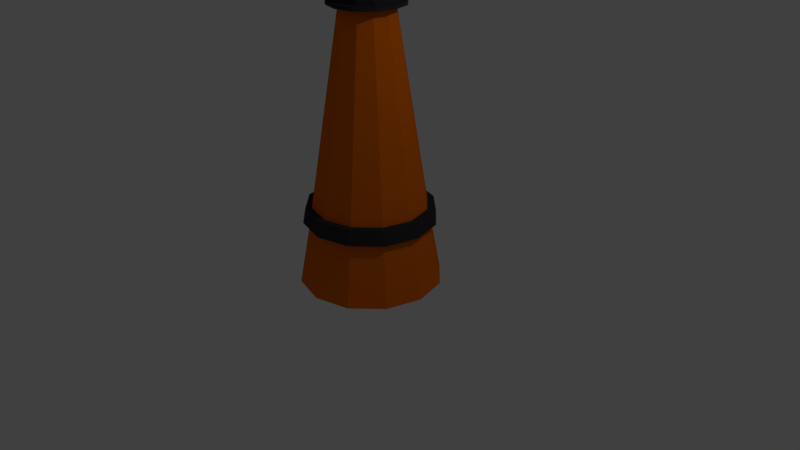 # Source: BuoyOrange.blend  (saved by Blender 2.79.0; exported with 4.5.12 LTS)
import bpy
from mathutils import Matrix  # noqa: F401  (used for matrix-valued properties, if any)

bpy.ops.wm.read_factory_settings(use_empty=True)
scene = bpy.context.scene
scene.name = 'Scene'

# ---- collections
col_collection_1 = bpy.data.collections.new('Collection 1'); scene.collection.children.link(col_collection_1)

# ---- materials (node trees are filled in below, after node groups)
mat_blk = bpy.data.materials.new('Blk')
mat_blk.alpha_threshold = 0.0
mat_blk.use_transparent_shadow = False
mat_blk.diffuse_color = (0.03529, 0.03529, 0.03529, 1.0)
mat_blk.roughness = 0.5
mat_yl = bpy.data.materials.new('yl')
mat_yl.alpha_threshold = 0.0
mat_yl.use_transparent_shadow = False
mat_yl.diffuse_color = (0.8, 0.1562, 0.002799, 1.0)
mat_yl.roughness = 0.5

# ---- material node trees

# ---- world
world_world = bpy.data.worlds.new('World'); scene.world = world_world
world_world.color = (0.05088, 0.05088, 0.05088)
world_world.use_sun_shadow = False
world_world.sun_shadow_jitter_overblur = 0.0
world_world.cycles.sampling_method = 'MANUAL'

# ---- cameras
cam_camera = bpy.data.cameras.new('Camera')
cam_camera.clip_end = 100.0
cam_camera.lens = 35.0
cam_camera.sensor_width = 32.0
cam_camera.sensor_height = 18.0
cam_camera.ortho_scale = 7.314
cam_camera.dof.focus_distance = 0.0
cam_camera.dof.aperture_fstop = 128.0

# ---- lights
light_lamp = bpy.data.lights.new('Lamp', 'POINT')
light_lamp.transmission_factor = 0.0
light_lamp.cutoff_distance = 30.0
light_lamp.energy = 100.0
light_lamp.shadow_buffer_clip_start = 1.001
light_lamp.shadow_soft_size = 0.1
light_lamp.shadow_maximum_resolution = 0.006
light_lamp.use_absolute_resolution = True

# ---- meshes
me_cylinder_005 = bpy.data.meshes.new('Cylinder.005')
me_cylinder_005.from_pydata([(0.1917, 4.626, 3.48), (0.1917, 4.626, 3.48), (-6.67e-09, 4.678, 3.48), (-6.67e-09, 4.678, 3.48), (-6.67e-09, 4.678, 3.48), (0.332, 4.486, 3.48), (0.332, 4.486, 3.48), (0.3834, 4.294, 3.48), (0.3834, 4.294, 3.48), (0.332, 4.102, 3.48), (0.332, 4.102, 3.48), (0.332, 4.102, 3.48), (0.1917, 3.962, 3.48), (0.1917, 3.962, 3.48), (5.122e-08, 3.911, 3.48), (5.122e-08, 3.911, 3.48), (-0.1917, 3.962, 3.48), (-0.1917, 3.962, 3.48), (-0.332, 4.102, 3.48), (-0.332, 4.102, 3.48), (-0.3834, 4.294, 3.48), (-0.3834, 4.294, 3.48), (-0.3834, 4.294, 3.48), (-0.332, 4.486, 3.48), (-0.332, 4.486, 3.48), (-0.1917, 4.626, 3.48), (-0.1917, 4.626, 3.48), (0.1917, 4.626, 3.538), (0.1917, 4.626, 3.538), (-6.67e-09, 4.678, 3.538), (-6.67e-09, 4.678, 3.538), (-6.67e-09, 4.678, 3.538), (0.332, 4.486, 3.538), (0.332, 4.486, 3.538), (0.3834, 4.294, 3.538), (0.3834, 4.294, 3.538), (0.332, 4.102, 3.538), (0.332, 4.102, 3.538), (0.332, 4.102, 3.538), (0.1917, 3.962, 3.538), (0.1917, 3.962, 3.538), (5.122e-08, 3.911, 3.538), (5.122e-08, 3.911, 3.538), (-0.1917, 3.962, 3.538), (-0.1917, 3.962, 3.538), (-0.332, 4.102, 3.538), (-0.332, 4.102, 3.538), (-0.3834, 4.294, 3.538), (-0.3834, 4.294, 3.538), (-0.3834, 4.294, 3.538), (-0.332, 4.486, 3.538), (-0.332, 4.486, 3.538), (-0.1917, 4.626, 3.538), (-0.1917, 4.626, 3.538), (0.1917, 4.626, 3.559), (0.1917, 4.626, 3.559), (-6.67e-09, 4.678, 3.559), (-6.67e-09, 4.678, 3.559), (-6.67e-09, 4.678, 3.559), (0.332, 4.486, 3.559), (0.332, 4.486, 3.559), (0.3834, 4.294, 3.559), (0.3834, 4.294, 3.559), (0.332, 4.102, 3.559), (0.332, 4.102, 3.559), (0.332, 4.102, 3.559), (0.1917, 3.962, 3.559), (0.1917, 3.962, 3.559), (5.122e-08, 3.911, 3.559), (5.122e-08, 3.911, 3.559), (-0.1917, 3.962, 3.559), (-0.1917, 3.962, 3.559), (-0.332, 4.102, 3.559), (-0.332, 4.102, 3.559), (-0.3834, 4.294, 3.559), (-0.3834, 4.294, 3.559), (-0.3834, 4.294, 3.559), (-0.332, 4.486, 3.559), (-0.332, 4.486, 3.559), (-0.1917, 4.626, 3.559), (-0.1917, 4.626, 3.559), (0.1917, 4.626, 3.594), (0.1917, 4.626, 3.594), (-6.67e-09, 4.678, 3.594), (-6.67e-09, 4.678, 3.594), (-6.67e-09, 4.678, 3.594), (0.332, 4.486, 3.594), (0.332, 4.486, 3.594), (0.3834, 4.294, 3.594), (0.3834, 4.294, 3.594), (0.332, 4.102, 3.594), (0.332, 4.102, 3.594), (0.332, 4.102, 3.594), (0.1917, 3.962, 3.594), (0.1917, 3.962, 3.594), (5.122e-08, 3.911, 3.594), (5.122e-08, 3.911, 3.594), (-0.1917, 3.962, 3.594), (-0.1917, 3.962, 3.594), (-0.332, 4.102, 3.594), (-0.332, 4.102, 3.594), (-0.3834, 4.294, 3.594), (-0.3834, 4.294, 3.594), (-0.3834, 4.294, 3.594), (-0.332, 4.486, 3.594), (-0.332, 4.486, 3.594), (-0.1917, 4.626, 3.594), (-0.1917, 4.626, 3.594), (0.183, 4.611, 3.538), (0.183, 4.611, 3.538), (-6.132e-09, 4.66, 3.538), (-6.132e-09, 4.66, 3.538), (-6.132e-09, 4.66, 3.538), (0.317, 4.477, 3.538), (0.317, 4.477, 3.538), (0.366, 4.294, 3.538), (0.366, 4.294, 3.538), (0.317, 4.111, 3.538), (0.317, 4.111, 3.538), (0.317, 4.111, 3.538), (0.183, 3.977, 3.538), (0.183, 3.977, 3.538), (4.914e-08, 3.928, 3.538), (4.914e-08, 3.928, 3.538), (-0.183, 3.977, 3.538), (-0.183, 3.977, 3.538), (-0.317, 4.111, 3.538), (-0.317, 4.111, 3.538), (-0.366, 4.294, 3.538), (-0.366, 4.294, 3.538), (-0.366, 4.294, 3.538), (-0.317, 4.477, 3.538), (-0.317, 4.477, 3.538), (-0.183, 4.611, 3.538), (-0.183, 4.611, 3.538), (0.183, 4.611, 3.559), (0.183, 4.611, 3.559), (-6.132e-09, 4.66, 3.559), (-6.132e-09, 4.66, 3.559), (-6.132e-09, 4.66, 3.559), (0.317, 4.477, 3.559), (0.317, 4.477, 3.559), (0.366, 4.294, 3.559), (0.366, 4.294, 3.559), (0.317, 4.111, 3.559), (0.317, 4.111, 3.559), (0.317, 4.111, 3.559), (0.183, 3.977, 3.559), (0.183, 3.977, 3.559), (4.914e-08, 3.928, 3.559), (4.914e-08, 3.928, 3.559), (-0.183, 3.977, 3.559), (-0.183, 3.977, 3.559), (-0.317, 4.111, 3.559), (-0.317, 4.111, 3.559), (-0.366, 4.294, 3.559), (-0.366, 4.294, 3.559), (-0.366, 4.294, 3.559), (-0.317, 4.477, 3.559), (-0.317, 4.477, 3.559), (-0.183, 4.611, 3.559), (-0.183, 4.611, 3.559), (0.1866, 4.617, 3.594), (0.1866, 4.617, 3.594), (-6.217e-09, 4.667, 3.594), (-6.217e-09, 4.667, 3.594), (-6.217e-09, 4.667, 3.594), (0.3232, 4.481, 3.594), (0.3232, 4.481, 3.594), (0.3732, 4.294, 3.594), (0.3732, 4.294, 3.594), (0.3232, 4.108, 3.594), (0.3232, 4.108, 3.594), (0.3232, 4.108, 3.594), (0.1866, 3.971, 3.594), (0.1866, 3.971, 3.594), (5.014e-08, 3.921, 3.594), (5.014e-08, 3.921, 3.594), (-0.1866, 3.971, 3.594), (-0.1866, 3.971, 3.594), (-0.3232, 4.108, 3.594), (-0.3232, 4.108, 3.594), (-0.3732, 4.294, 3.594), (-0.3732, 4.294, 3.594), (-0.3732, 4.294, 3.594), (-0.3232, 4.481, 3.594), (-0.3232, 4.481, 3.594), (-0.1866, 4.617, 3.594), (-0.1866, 4.617, 3.594), (0.1866, 4.617, 3.633), (0.1866, 4.617, 3.633), (-6.217e-09, 4.667, 3.633), (-6.217e-09, 4.667, 3.633), (-6.217e-09, 4.667, 3.633), (0.3232, 4.481, 3.633), (0.3232, 4.481, 3.633), (0.3732, 4.294, 3.633), (0.3732, 4.294, 3.633), (0.3232, 4.108, 3.633), (0.3232, 4.108, 3.633), (0.3232, 4.108, 3.633), (0.1866, 3.971, 3.633), (0.1866, 3.971, 3.633), (5.014e-08, 3.921, 3.633), (5.014e-08, 3.921, 3.633), (-0.1866, 3.971, 3.633), (-0.1866, 3.971, 3.633), (-0.3232, 4.108, 3.633), (-0.3232, 4.108, 3.633), (-0.3732, 4.294, 3.633), (-0.3732, 4.294, 3.633), (-0.3732, 4.294, 3.633), (-0.3232, 4.481, 3.633), (-0.3232, 4.481, 3.633), (-0.1866, 4.617, 3.633), (-0.1866, 4.617, 3.633), (0.1757, 4.598, 3.633), (0.1757, 4.598, 3.633), (-6.16e-09, 4.645, 3.633), (-6.16e-09, 4.645, 3.633), (-6.16e-09, 4.645, 3.633), (0.3042, 4.47, 3.633), (0.3042, 4.47, 3.633), (0.3513, 4.294, 3.633), (0.3513, 4.294, 3.633), (0.3042, 4.118, 3.633), (0.3042, 4.118, 3.633), (0.3042, 4.118, 3.633), (0.1757, 3.99, 3.633), (0.1757, 3.99, 3.633), (4.689e-08, 3.943, 3.633), (4.689e-08, 3.943, 3.633), (-0.1757, 3.99, 3.633), (-0.1757, 3.99, 3.633), (-0.3042, 4.118, 3.633), (-0.3042, 4.118, 3.633), (-0.3513, 4.294, 3.633), (-0.3513, 4.294, 3.633), (-0.3042, 4.47, 3.633), (-0.3042, 4.47, 3.633), (-0.1757, 4.598, 3.633), (-0.1757, 4.598, 3.633), (0.1757, 4.598, 3.649), (0.1757, 4.598, 3.649), (-6.16e-09, 4.645, 3.649), (-6.16e-09, 4.645, 3.649), (-6.16e-09, 4.645, 3.649), (0.3042, 4.47, 3.649), (0.3042, 4.47, 3.649), (0.3513, 4.294, 3.649), (0.3513, 4.294, 3.649), (0.3042, 4.118, 3.649), (0.3042, 4.118, 3.649), (0.3042, 4.118, 3.649), (0.1757, 3.99, 3.649), (0.1757, 3.99, 3.649), (4.689e-08, 3.943, 3.649), (4.689e-08, 3.943, 3.649), (-0.1757, 3.99, 3.649), (-0.1757, 3.99, 3.649), (-0.3042, 4.118, 3.649), (-0.3042, 4.118, 3.649), (-0.3513, 4.294, 3.649), (-0.3513, 4.294, 3.649), (-0.3513, 4.294, 3.649), (-0.3042, 4.47, 3.649), (-0.3042, 4.47, 3.649), (-0.1757, 4.598, 3.649), (-0.1757, 4.598, 3.649), (0.1997, 4.64, 3.673), (0.1997, 4.64, 3.673), (-7.196e-09, 4.694, 3.673), (-7.196e-09, 4.694, 3.673), (-7.196e-09, 4.694, 3.673), (0.3459, 4.494, 3.673), (0.3459, 4.494, 3.673), (0.3994, 4.294, 3.673), (0.3994, 4.294, 3.673), (0.3459, 4.094, 3.673), (0.3459, 4.094, 3.673), (0.3459, 4.094, 3.673), (0.1997, 3.948, 3.673), (0.1997, 3.948, 3.673), (5.311e-08, 3.895, 3.673), (5.311e-08, 3.895, 3.673), (-0.1997, 3.948, 3.673), (-0.1997, 3.948, 3.673), (-0.3459, 4.094, 3.673), (-0.3459, 4.094, 3.673), (-0.3994, 4.294, 3.673), (-0.3994, 4.294, 3.673), (-0.3994, 4.294, 3.673), (-0.3459, 4.494, 3.673), (-0.3459, 4.494, 3.673), (-0.1997, 4.64, 3.673), (-0.1997, 4.64, 3.673), (0.1997, 4.64, 3.688), (0.1997, 4.64, 3.688), (-7.196e-09, 4.694, 3.688), (-7.196e-09, 4.694, 3.688), (-7.196e-09, 4.694, 3.688), (0.3459, 4.494, 3.688), (0.3994, 4.294, 3.688), (0.3459, 4.094, 3.688), (0.3459, 4.094, 3.688), (0.3459, 4.094, 3.688), (0.1997, 3.948, 3.688), (0.1997, 3.948, 3.688), (5.311e-08, 3.895, 3.688), (-0.1997, 3.948, 3.688), (-0.3459, 4.094, 3.688), (-0.3459, 4.094, 3.688), (-0.3994, 4.294, 3.688), (-0.3994, 4.294, 3.688), (-0.3994, 4.294, 3.688), (-0.3459, 4.494, 3.688), (-0.1997, 4.64, 3.688), (0.181, 4.608, 3.737), (0.181, 4.608, 3.737), (0.181, 4.608, 3.737), (-6.131e-09, 4.656, 3.737), (-6.131e-09, 4.656, 3.737), (-6.131e-09, 4.656, 3.737), (0.3135, 4.475, 3.737), (0.3135, 4.475, 3.737), (0.362, 4.294, 3.737), (0.362, 4.294, 3.737), (0.3135, 4.113, 3.737), (0.3135, 4.113, 3.737), (0.3135, 4.113, 3.737), (0.181, 3.981, 3.737), (0.181, 3.981, 3.737), (0.181, 3.981, 3.737), (4.853e-08, 3.932, 3.737), (4.853e-08, 3.932, 3.737), (-0.181, 3.981, 3.737), (-0.181, 3.981, 3.737), (-0.3135, 4.113, 3.737), (-0.3135, 4.113, 3.737), (-0.3135, 4.113, 3.737), (-0.362, 4.294, 3.737), (-0.362, 4.294, 3.737), (-0.362, 4.294, 3.737), (-0.3135, 4.475, 3.737), (-0.3135, 4.475, 3.737), (-0.181, 4.608, 3.737), (-0.181, 4.608, 3.737), (0.1973, 4.636, 3.737), (0.1973, 4.636, 3.737), (-6.827e-09, 4.689, 3.737), (-6.827e-09, 4.689, 3.737), (-6.827e-09, 4.689, 3.737), (0.3417, 4.491, 3.737), (0.3417, 4.491, 3.737), (0.3946, 4.294, 3.737), (0.3946, 4.294, 3.737), (0.3417, 4.097, 3.737), (0.3417, 4.097, 3.737), (0.3417, 4.097, 3.737), (0.1973, 3.952, 3.737), (0.1973, 3.952, 3.737), (5.275e-08, 3.9, 3.737), (5.275e-08, 3.9, 3.737), (-0.1973, 3.952, 3.737), (-0.1973, 3.952, 3.737), (-0.3417, 4.097, 3.737), (-0.3417, 4.097, 3.737), (-0.3946, 4.294, 3.737), (-0.3946, 4.294, 3.737), (-0.3946, 4.294, 3.737), (-0.3417, 4.491, 3.737), (-0.3417, 4.491, 3.737), (-0.1973, 4.636, 3.737), (-0.1973, 4.636, 3.737), (0.1973, 4.636, 3.825), (0.1973, 4.636, 3.825), (-6.827e-09, 4.689, 3.825), (-6.827e-09, 4.689, 3.825), (-6.827e-09, 4.689, 3.825), (0.3417, 4.491, 3.825), (0.3417, 4.491, 3.825), (0.3946, 4.294, 3.825), (0.3946, 4.294, 3.825), (0.3417, 4.097, 3.825), (0.3417, 4.097, 3.825), (0.3417, 4.097, 3.825), (0.1973, 3.952, 3.825), (0.1973, 3.952, 3.825), (5.275e-08, 3.9, 3.825), (5.275e-08, 3.9, 3.825), (-0.1973, 3.952, 3.825), (-0.1973, 3.952, 3.825), (-0.3417, 4.097, 3.825), (-0.3417, 4.097, 3.825), (-0.3946, 4.294, 3.825), (-0.3946, 4.294, 3.825), (-0.3946, 4.294, 3.825), (-0.3417, 4.491, 3.825), (-0.3417, 4.491, 3.825), (-0.1973, 4.636, 3.825), (-0.1973, 4.636, 3.825), (0.1828, 4.611, 3.855), (-5.637e-09, 4.66, 3.855), (0.3167, 4.477, 3.855), (0.3167, 4.477, 3.855), (0.3657, 4.294, 3.855), (0.3657, 4.294, 3.855), (0.3167, 4.111, 3.855), (0.1828, 3.977, 3.855), (4.958e-08, 3.928, 3.855), (4.958e-08, 3.928, 3.855), (-0.1828, 3.977, 3.855), (-0.1828, 3.977, 3.855), (-0.3167, 4.111, 3.855), (-0.3657, 4.294, 3.855), (-0.3167, 4.477, 3.855), (-0.3167, 4.477, 3.855), (-0.1828, 4.611, 3.855), (-0.1828, 4.611, 3.855), (0.03076, 4.347, 3.855), (0.03076, 4.347, 3.855), (7.938e-10, 4.356, 3.855), (7.938e-10, 4.356, 3.855), (0.05328, 4.325, 3.855), (0.05328, 4.325, 3.855), (0.05328, 4.325, 3.855), (0.06152, 4.294, 3.855), (0.06152, 4.294, 3.855), (0.05328, 4.263, 3.855), (0.05328, 4.263, 3.855), (0.03076, 4.241, 3.855), (0.03076, 4.241, 3.855), (1.008e-08, 4.233, 3.855), (1.008e-08, 4.233, 3.855), (-0.03076, 4.241, 3.855), (-0.03076, 4.241, 3.855), (-0.03076, 4.241, 3.855), (-0.05328, 4.263, 3.855), (-0.05328, 4.263, 3.855), (-0.06152, 4.294, 3.855), (-0.06152, 4.294, 3.855), (-0.05328, 4.325, 3.855), (-0.05328, 4.325, 3.855), (-0.03076, 4.347, 3.855), (-0.03076, 4.347, 3.855), (-0.03076, 4.347, 3.855), (0.03076, 4.347, 3.629), (0.03076, 4.347, 3.629), (7.938e-10, 4.356, 3.629), (7.938e-10, 4.356, 3.629), (0.05328, 4.325, 3.629), (0.05328, 4.325, 3.629), (0.05328, 4.325, 3.629), (0.06152, 4.294, 3.629), (0.06152, 4.294, 3.629), (0.05328, 4.263, 3.629), (0.05328, 4.263, 3.629), (0.03076, 4.241, 3.629), (0.03076, 4.241, 3.629), (1.008e-08, 4.233, 3.629), (1.008e-08, 4.233, 3.629), (-0.03076, 4.241, 3.629), (-0.03076, 4.241, 3.629), (-0.03076, 4.241, 3.629), (-0.05328, 4.263, 3.629), (-0.05328, 4.263, 3.629), (-0.06152, 4.294, 3.629), (-0.06152, 4.294, 3.629), (-0.05328, 4.325, 3.629), (-0.05328, 4.325, 3.629), (-0.03076, 4.347, 3.629), (-0.03076, 4.347, 3.629), (-0.03076, 4.347, 3.629)], [], [(2, 0, 5), (5, 7, 9), (9, 12, 14), (14, 16, 18), (18, 20, 23), (23, 25, 2), (2, 5, 9), (9, 14, 18), (18, 23, 2), (9, 18, 2), (56, 54, 135), (56, 135, 137), (15, 13, 39), (15, 39, 41), (8, 6, 32), (8, 32, 34), (24, 21, 47), (24, 47, 50), (17, 15, 41), (17, 41, 43), (10, 8, 34), (10, 34, 36), (26, 24, 50), (26, 50, 52), (1, 3, 29), (1, 29, 27), (19, 17, 43), (19, 43, 45), (13, 11, 37), (13, 37, 39), (4, 26, 52), (4, 52, 30), (6, 1, 27), (6, 27, 32), (22, 19, 45), (22, 45, 48), (63, 61, 88), (63, 88, 90), (51, 49, 128), (51, 128, 131), (70, 72, 153), (70, 153, 151), (33, 28, 108), (33, 108, 113), (49, 46, 126), (49, 126, 128), (68, 70, 151), (68, 151, 149), (28, 31, 110), (28, 110, 108), (46, 44, 124), (46, 124, 126), (66, 68, 149), (66, 149, 147), (44, 42, 122), (44, 122, 124), (64, 66, 147), (64, 147, 144), (79, 56, 137), (79, 137, 160), (97, 95, 176), (97, 176, 178), (80, 77, 104), (80, 104, 106), (55, 57, 83), (55, 83, 81), (73, 71, 98), (73, 98, 99), (67, 65, 91), (67, 91, 93), (58, 80, 106), (58, 106, 84), (59, 55, 81), (59, 81, 86), (74, 73, 99), (74, 99, 101), (69, 67, 93), (69, 93, 96), (61, 59, 86), (61, 86, 88), (77, 75, 102), (77, 102, 104), (71, 69, 96), (71, 96, 98), (117, 115, 142), (117, 142, 145), (133, 132, 158), (133, 158, 161), (109, 111, 138), (109, 138, 136), (127, 125, 152), (127, 152, 154), (120, 118, 146), (120, 146, 148), (112, 133, 161), (112, 161, 139), (114, 109, 136), (114, 136, 140), (129, 127, 154), (129, 154, 155), (123, 120, 148), (123, 148, 150), (115, 114, 140), (115, 140, 142), (132, 130, 156), (132, 156, 158), (125, 123, 150), (125, 150, 152), (35, 33, 113), (35, 113, 116), (72, 76, 157), (72, 157, 153), (53, 51, 131), (53, 131, 134), (54, 60, 141), (54, 141, 135), (38, 35, 116), (38, 116, 119), (76, 78, 159), (76, 159, 157), (31, 53, 134), (31, 134, 110), (60, 62, 143), (60, 143, 141), (40, 38, 119), (40, 119, 121), (78, 79, 160), (78, 160, 159), (62, 64, 144), (62, 144, 143), (42, 40, 121), (42, 121, 122), (169, 167, 194), (169, 194, 196), (92, 89, 170), (92, 170, 171), (107, 105, 185), (107, 185, 187), (82, 85, 164), (82, 164, 162), (100, 97, 178), (100, 178, 180), (94, 92, 171), (94, 171, 174), (85, 107, 187), (85, 187, 164), (87, 82, 162), (87, 162, 168), (103, 100, 180), (103, 180, 182), (95, 94, 174), (95, 174, 176), (89, 87, 168), (89, 168, 170), (105, 103, 182), (105, 182, 185), (198, 197, 223), (198, 223, 225), (186, 183, 209), (186, 209, 212), (179, 177, 203), (179, 203, 205), (172, 169, 196), (172, 196, 199), (188, 186, 212), (188, 212, 214), (163, 165, 191), (163, 191, 189), (181, 179, 205), (181, 205, 207), (175, 173, 200), (175, 200, 201), (166, 188, 214), (166, 214, 192), (167, 163, 189), (167, 189, 194), (184, 181, 207), (184, 207, 210), (177, 175, 201), (177, 201, 203), (226, 224, 249), (226, 249, 251), (215, 213, 238), (215, 238, 240), (190, 193, 218), (190, 218, 216), (208, 206, 232), (208, 232, 234), (202, 198, 225), (202, 225, 228), (193, 215, 240), (193, 240, 218), (195, 190, 216), (195, 216, 221), (211, 208, 234), (211, 234, 236), (204, 202, 228), (204, 228, 230), (197, 195, 221), (197, 221, 223), (213, 211, 236), (213, 236, 238), (206, 204, 230), (206, 230, 232), (258, 256, 283), (258, 283, 285), (241, 239, 265), (241, 265, 267), (217, 219, 244), (217, 244, 242), (235, 233, 259), (235, 259, 260), (229, 227, 252), (229, 252, 254), (220, 241, 267), (220, 267, 245), (222, 217, 242), (222, 242, 247), (237, 235, 260), (237, 260, 262), (231, 229, 254), (231, 254, 257), (224, 222, 247), (224, 247, 249), (239, 237, 263), (239, 263, 265), (233, 231, 257), (233, 257, 259), (278, 276, 302), (278, 302, 303), (253, 250, 277), (253, 277, 279), (268, 266, 292), (268, 292, 294), (243, 246, 271), (243, 271, 269), (261, 258, 285), (261, 285, 287), (255, 253, 279), (255, 279, 281), (246, 268, 294), (246, 294, 271), (248, 243, 269), (248, 269, 274), (264, 261, 287), (264, 287, 289), (256, 255, 281), (256, 281, 283), (250, 248, 274), (250, 274, 277), (266, 264, 289), (266, 289, 292), (309, 308, 333), (309, 333, 335), (295, 293, 315), (295, 315, 316), (270, 272, 298), (270, 298, 296), (288, 286, 309), (288, 309, 310), (282, 280, 304), (282, 304, 306), (273, 295, 316), (273, 316, 299), (275, 270, 296), (275, 296, 301), (290, 288, 310), (290, 310, 312), (284, 282, 306), (284, 306, 308), (276, 275, 301), (276, 301, 302), (293, 291, 313), (293, 313, 315), (286, 284, 308), (286, 308, 309), (336, 334, 361), (336, 361, 363), (303, 302, 325), (303, 325, 327), (316, 315, 343), (316, 343, 345), (297, 300, 320), (297, 320, 317), (310, 309, 335), (310, 335, 337), (307, 305, 328), (307, 328, 330), (299, 316, 345), (299, 345, 321), (301, 296, 318), (301, 318, 323), (314, 311, 338), (314, 338, 340), (308, 306, 331), (308, 331, 333), (302, 301, 323), (302, 323, 325), (315, 313, 341), (315, 341, 343), (370, 367, 394), (370, 394, 397), (329, 326, 354), (329, 354, 356), (346, 344, 371), (346, 371, 372), (319, 322, 349), (319, 349, 347), (339, 336, 363), (339, 363, 365), (332, 329, 356), (332, 356, 359), (322, 346, 372), (322, 372, 349), (324, 319, 347), (324, 347, 352), (342, 339, 365), (342, 365, 368), (334, 332, 359), (334, 359, 361), (326, 324, 352), (326, 352, 354), (344, 342, 368), (344, 368, 371), (381, 379, 403), (381, 403, 405), (364, 362, 388), (364, 388, 390), (357, 355, 381), (357, 381, 383), (373, 370, 397), (373, 397, 399), (348, 350, 376), (348, 376, 374), (366, 364, 390), (366, 390, 392), (360, 358, 384), (360, 384, 386), (351, 373, 399), (351, 399, 377), (353, 348, 374), (353, 374, 379), (369, 366, 392), (369, 392, 395), (362, 360, 386), (362, 386, 388), (355, 353, 379), (355, 379, 381), (406, 404, 423), (406, 423, 426), (398, 396, 414), (398, 414, 415), (390, 388, 409), (390, 409, 411), (385, 382, 406), (385, 406, 407), (399, 397, 416), (399, 416, 417), (375, 378, 402), (375, 402, 401), (393, 391, 412), (393, 412, 413), (387, 385, 407), (387, 407, 408), (378, 400, 418), (378, 418, 402), (380, 375, 401), (380, 401, 404), (396, 393, 413), (396, 413, 414), (389, 387, 408), (389, 408, 410), (432, 430, 457), (432, 457, 459), (415, 414, 439), (415, 439, 441), (412, 410, 433), (412, 433, 434), (407, 406, 426), (407, 426, 428), (418, 415, 441), (418, 441, 443), (401, 402, 421), (401, 421, 419), (413, 412, 434), (413, 434, 437), (408, 407, 428), (408, 428, 431), (402, 418, 443), (402, 443, 421), (404, 401, 419), (404, 419, 423), (414, 413, 437), (414, 437, 439), (410, 408, 431), (410, 431, 433), (450, 446, 448), (448, 470, 468), (468, 466, 464), (464, 461, 460), (460, 458, 455), (455, 453, 450), (450, 448, 468), (468, 464, 460), (460, 455, 450), (468, 460, 450), (427, 424, 451), (427, 451, 454), (442, 440, 467), (442, 467, 469), (435, 432, 459), (435, 459, 462), (429, 427, 454), (429, 454, 456), (444, 442, 469), (444, 469, 471), (420, 422, 449), (420, 449, 447), (438, 436, 463), (438, 463, 465), (430, 429, 456), (430, 456, 457), (422, 445, 472), (422, 472, 449), (425, 420, 447), (425, 447, 452), (440, 438, 465), (440, 465, 467)])
_uv = me_cylinder_005.uv_layers.new(name='UVMap')
_uv.uv.foreach_set('vector', [0.8332, 0.6387, 0.7497, 0.6387, 0.6775, 0.5965, 0.6775, 0.5965, 0.6358, 0.5235, 0.6358, 0.4391, 0.6358, 0.4391, 0.6775, 0.3661, 0.7497, 0.3239, 0.7497, 0.3239, 0.8332, 0.3239, 0.9054, 0.3661, 0.9054, 0.3661, 0.9471, 0.4391, 0.9471, 0.5235, 0.9471, 0.5235, 0.9054, 0.5965, 0.8332, 0.6387, 0.8332, 0.6387, 0.6775, 0.5965, 0.6358, 0.4391, 0.6358, 0.4391, 0.7497, 0.3239, 0.9054, 0.3661, 0.9054, 0.3661, 0.9471, 0.5235, 0.8332, 0.6387, 0.6358, 0.4391, 0.9054, 0.3661, 0.8332, 0.6387, 0.7497, 0.6387, 0.8332, 0.6387, 0.8313, 0.6458, 0.7497, 0.6387, 0.8313, 0.6458, 0.7516, 0.6458, 0.2, 0.8514, 0.2, 0.9244, 0.1756, 0.9244, 0.2, 0.8514, 0.1756, 0.9244, 0.1756, 0.8514, 0.2266, 0.8514, 0.2266, 0.7671, 0.251, 0.7671, 0.2266, 0.8514, 0.251, 0.7671, 0.251, 0.8514, 0.302, 0.8092, 0.302, 0.8823, 0.2776, 0.8823, 0.302, 0.8092, 0.2776, 0.8823, 0.2776, 0.8092, 0.2, 0.7671, 0.2, 0.8514, 0.1756, 0.8514, 0.2, 0.7671, 0.1756, 0.8514, 0.1756, 0.7671, 0.2266, 0.9244, 0.2266, 0.8514, 0.251, 0.8514, 0.2266, 0.9244, 0.251, 0.8514, 0.251, 0.9244, 0.302, 0.7249, 0.302, 0.8092, 0.2776, 0.8092, 0.302, 0.7249, 0.2776, 0.8092, 0.2776, 0.7249, 0.2266, 0.694, 0.2266, 0.6519, 0.251, 0.6519, 0.2266, 0.694, 0.251, 0.6519, 0.251, 0.694, 0.2, 0.694, 0.2, 0.7671, 0.1756, 0.7671, 0.2, 0.694, 0.1756, 0.7671, 0.1756, 0.694, 0.2, 0.9244, 0.2, 0.9666, 0.1756, 0.9666, 0.2, 0.9244, 0.1756, 0.9666, 0.1756, 0.9244, 0.302, 0.6519, 0.302, 0.7249, 0.2776, 0.7249, 0.302, 0.6519, 0.2776, 0.7249, 0.2776, 0.6519, 0.2266, 0.7671, 0.2266, 0.694, 0.251, 0.694, 0.2266, 0.7671, 0.251, 0.694, 0.251, 0.7671, 0.2, 0.6519, 0.2, 0.694, 0.1756, 0.694, 0.2, 0.6519, 0.1756, 0.694, 0.1756, 0.6519, 0.948, 0.2726, 0.948, 0.1995, 0.9627, 0.1995, 0.948, 0.2726, 0.9627, 0.1995, 0.9627, 0.2726, 0.5218, 0.6387, 0.594, 0.6809, 0.5889, 0.6861, 0.5218, 0.6387, 0.5889, 0.6861, 0.5199, 0.6458, 0.7497, 0.9534, 0.6775, 0.9113, 0.6826, 0.9061, 0.7497, 0.9534, 0.6826, 0.9061, 0.7516, 0.9463, 0.3244, 0.8382, 0.3244, 0.7539, 0.3314, 0.7558, 0.3244, 0.8382, 0.3314, 0.7558, 0.3314, 0.8363, 0.594, 0.6809, 0.6358, 0.7539, 0.6287, 0.7558, 0.594, 0.6809, 0.6287, 0.7558, 0.5889, 0.6861, 0.8332, 0.9534, 0.7497, 0.9534, 0.7516, 0.9463, 0.8332, 0.9534, 0.7516, 0.9463, 0.8313, 0.9463, 0.3244, 0.7539, 0.3661, 0.6809, 0.3713, 0.6861, 0.3244, 0.7539, 0.3713, 0.6861, 0.3314, 0.7558, 0.6358, 0.7539, 0.6358, 0.8382, 0.6287, 0.8363, 0.6358, 0.7539, 0.6287, 0.8363, 0.6287, 0.7558, 0.9054, 0.9113, 0.8332, 0.9534, 0.8313, 0.9463, 0.9054, 0.9113, 0.8313, 0.9463, 0.9003, 0.9061, 0.6358, 0.8382, 0.594, 0.9113, 0.5889, 0.9061, 0.6358, 0.8382, 0.5889, 0.9061, 0.6287, 0.8363, 0.9471, 0.8382, 0.9054, 0.9113, 0.9003, 0.9061, 0.9471, 0.8382, 0.9003, 0.9061, 0.9401, 0.8363, 0.6775, 0.6809, 0.7497, 0.6387, 0.7516, 0.6458, 0.6775, 0.6809, 0.7516, 0.6458, 0.6826, 0.6861, 0.6358, 0.5235, 0.594, 0.5965, 0.591, 0.5935, 0.6358, 0.5235, 0.591, 0.5935, 0.6316, 0.5224, 0.9775, 0.07304, 0.9775, 0.1574, 0.9627, 0.1574, 0.9775, 0.07304, 0.9627, 0.1574, 0.9627, 0.07304, 0.948, 0.04217, 0.948, 0.0, 0.9627, 0.0, 0.948, 0.04217, 0.9627, 0.0, 0.9627, 0.04217, 0.9619, 0.3661, 0.9619, 0.4391, 0.9471, 0.4391, 0.9619, 0.3661, 0.9471, 0.4391, 0.9471, 0.3661, 0.9619, 0.5965, 0.9619, 0.6387, 0.9471, 0.6387, 0.9619, 0.5965, 0.9471, 0.6387, 0.9471, 0.5965, 0.9775, 0.0, 0.9775, 0.07304, 0.9627, 0.07304, 0.9775, 0.0, 0.9627, 0.07304, 0.9627, 0.0, 0.948, 0.1152, 0.948, 0.04217, 0.9627, 0.04217, 0.948, 0.1152, 0.9627, 0.04217, 0.9627, 0.1152, 0.9619, 0.3239, 0.9619, 0.3661, 0.9471, 0.3661, 0.9619, 0.3239, 0.9471, 0.3661, 0.9471, 0.3239, 0.9619, 0.5235, 0.9619, 0.5965, 0.9471, 0.5965, 0.9619, 0.5235, 0.9471, 0.5965, 0.9471, 0.5235, 0.948, 0.1995, 0.948, 0.1152, 0.9627, 0.1152, 0.948, 0.1995, 0.9627, 0.1152, 0.9627, 0.1995, 0.9775, 0.1574, 0.9775, 0.2304, 0.9627, 0.2304, 0.9775, 0.1574, 0.9627, 0.2304, 0.9627, 0.1574, 0.9619, 0.4391, 0.9619, 0.5235, 0.9471, 0.5235, 0.9619, 0.4391, 0.9471, 0.5235, 0.9471, 0.4391, 0.9634, 0.8989, 0.9634, 0.8292, 0.9724, 0.8292, 0.9634, 0.8989, 0.9724, 0.8292, 0.9724, 0.8989, 0.9724, 0.7889, 0.9724, 0.7084, 0.9813, 0.7084, 0.9724, 0.7889, 0.9813, 0.7084, 0.9813, 0.7889, 0.9634, 0.6789, 0.9634, 0.6387, 0.9724, 0.6387, 0.9634, 0.6789, 0.9724, 0.6387, 0.9724, 0.6789, 0.9864, 0.04026, 0.9864, 0.11, 0.9775, 0.11, 0.9864, 0.04026, 0.9775, 0.11, 0.9775, 0.04026, 0.9864, 0.2603, 0.9864, 0.3005, 0.9775, 0.3005, 0.9864, 0.2603, 0.9775, 0.3005, 0.9775, 0.2603, 0.9724, 0.8587, 0.9724, 0.7889, 0.9813, 0.7889, 0.9724, 0.8587, 0.9813, 0.7889, 0.9813, 0.8587, 0.9634, 0.7487, 0.9634, 0.6789, 0.9724, 0.6789, 0.9634, 0.7487, 0.9724, 0.6789, 0.9724, 0.7487, 0.9864, 0.0, 0.9864, 0.04026, 0.9775, 0.04026, 0.9864, 0.0, 0.9775, 0.04026, 0.9775, 0.0, 0.9864, 0.1905, 0.9864, 0.2603, 0.9775, 0.2603, 0.9864, 0.1905, 0.9775, 0.2603, 0.9775, 0.1905, 0.9634, 0.8292, 0.9634, 0.7487, 0.9724, 0.7487, 0.9634, 0.8292, 0.9724, 0.7487, 0.9724, 0.8292, 0.9724, 0.7084, 0.9724, 0.6387, 0.9813, 0.6387, 0.9724, 0.7084, 0.9813, 0.6387, 0.9813, 0.7084, 0.9864, 0.11, 0.9864, 0.1905, 0.9775, 0.1905, 0.9864, 0.11, 0.9775, 0.1905, 0.9775, 0.11, 0.3661, 0.9113, 0.3244, 0.8382, 0.3314, 0.8363, 0.3661, 0.9113, 0.3314, 0.8363, 0.3713, 0.9061, 0.6775, 0.9113, 0.6358, 0.8382, 0.6428, 0.8363, 0.6775, 0.9113, 0.6428, 0.8363, 0.6826, 0.9061, 0.4384, 0.6387, 0.5218, 0.6387, 0.5199, 0.6458, 0.4384, 0.6387, 0.5199, 0.6458, 0.4402, 0.6458, 0.8332, 0.6387, 0.9054, 0.6809, 0.9003, 0.6861, 0.8332, 0.6387, 0.9003, 0.6861, 0.8313, 0.6458, 0.4384, 0.9534, 0.3661, 0.9113, 0.3713, 0.9061, 0.4384, 0.9534, 0.3713, 0.9061, 0.4402, 0.9463, 0.6358, 0.8382, 0.6358, 0.7539, 0.6428, 0.7558, 0.6358, 0.8382, 0.6428, 0.7558, 0.6428, 0.8363, 0.3661, 0.6809, 0.4384, 0.6387, 0.4402, 0.6458, 0.3661, 0.6809, 0.4402, 0.6458, 0.3713, 0.6861, 0.9054, 0.6809, 0.9471, 0.7539, 0.9401, 0.7558, 0.9054, 0.6809, 0.9401, 0.7558, 0.9003, 0.6861, 0.5218, 0.9534, 0.4384, 0.9534, 0.4402, 0.9463, 0.5218, 0.9534, 0.4402, 0.9463, 0.5199, 0.9463, 0.6358, 0.7539, 0.6775, 0.6809, 0.6826, 0.6861, 0.6358, 0.7539, 0.6826, 0.6861, 0.6428, 0.7558, 0.9471, 0.7539, 0.9471, 0.8382, 0.9401, 0.8363, 0.9471, 0.7539, 0.9401, 0.8363, 0.9401, 0.7558, 0.594, 0.9113, 0.5218, 0.9534, 0.5199, 0.9463, 0.594, 0.9113, 0.5199, 0.9463, 0.5889, 0.9061, 0.9471, 0.833, 0.9471, 0.7508, 0.9634, 0.7508, 0.9471, 0.833, 0.9634, 0.7508, 0.9634, 0.833, 0.4384, 0.6387, 0.3661, 0.5965, 0.3691, 0.5935, 0.4384, 0.6387, 0.3691, 0.5935, 0.4395, 0.6345, 0.4384, 0.3239, 0.5218, 0.3239, 0.5207, 0.3281, 0.4384, 0.3239, 0.5207, 0.3281, 0.4395, 0.3281, 0.3244, 0.4391, 0.3661, 0.3661, 0.3691, 0.3692, 0.3244, 0.4391, 0.3691, 0.3692, 0.3285, 0.4403, 0.6358, 0.4391, 0.6358, 0.5235, 0.6316, 0.5224, 0.6358, 0.4391, 0.6316, 0.5224, 0.6316, 0.4403, 0.5218, 0.6387, 0.4384, 0.6387, 0.4395, 0.6345, 0.5218, 0.6387, 0.4395, 0.6345, 0.5207, 0.6345, 0.3661, 0.3661, 0.4384, 0.3239, 0.4395, 0.3281, 0.3661, 0.3661, 0.4395, 0.3281, 0.3691, 0.3692, 0.3244, 0.5235, 0.3244, 0.4391, 0.3285, 0.4403, 0.3244, 0.5235, 0.3285, 0.4403, 0.3285, 0.5224, 0.594, 0.3661, 0.6358, 0.4391, 0.6316, 0.4403, 0.594, 0.3661, 0.6316, 0.4403, 0.591, 0.3692, 0.594, 0.5965, 0.5218, 0.6387, 0.5207, 0.6345, 0.594, 0.5965, 0.5207, 0.6345, 0.591, 0.5935, 0.3661, 0.5965, 0.3244, 0.5235, 0.3285, 0.5224, 0.3661, 0.5965, 0.3285, 0.5224, 0.3691, 0.5935, 0.5218, 0.3239, 0.594, 0.3661, 0.591, 0.3692, 0.5218, 0.3239, 0.591, 0.3692, 0.5207, 0.3281, 0.6855, 0.04105, 0.7558, 0.0, 0.7582, 0.008996, 0.6855, 0.04105, 0.7582, 0.008996, 0.692, 0.04764, 0.9782, 0.4772, 0.9782, 0.5483, 0.9619, 0.5483, 0.9782, 0.4772, 0.9619, 0.5483, 0.9619, 0.4772, 0.3183, 0.764, 0.3183, 0.8461, 0.302, 0.8461, 0.3183, 0.764, 0.302, 0.8461, 0.302, 0.764, 0.9471, 0.9041, 0.9471, 0.833, 0.9634, 0.833, 0.9471, 0.9041, 0.9634, 0.833, 0.9634, 0.9041, 0.9782, 0.395, 0.9782, 0.4772, 0.9619, 0.4772, 0.9782, 0.395, 0.9619, 0.4772, 0.9619, 0.395, 0.9471, 0.6797, 0.9471, 0.6387, 0.9634, 0.6387, 0.9471, 0.6797, 0.9634, 0.6387, 0.9634, 0.6797, 0.3183, 0.6929, 0.3183, 0.764, 0.302, 0.764, 0.3183, 0.6929, 0.302, 0.764, 0.302, 0.6929, 0.3183, 0.9172, 0.3183, 0.9583, 0.302, 0.9583, 0.3183, 0.9172, 0.302, 0.9583, 0.302, 0.9172, 0.9782, 0.3239, 0.9782, 0.395, 0.9619, 0.395, 0.9782, 0.3239, 0.9619, 0.395, 0.9619, 0.3239, 0.9471, 0.7508, 0.9471, 0.6797, 0.9634, 0.6797, 0.9471, 0.7508, 0.9634, 0.6797, 0.9634, 0.7508, 0.3183, 0.6519, 0.3183, 0.6929, 0.302, 0.6929, 0.3183, 0.6519, 0.302, 0.6929, 0.302, 0.6519, 0.3183, 0.8461, 0.3183, 0.9172, 0.302, 0.9172, 0.3183, 0.8461, 0.302, 0.9172, 0.302, 0.8461, 0.9813, 0.8885, 0.9813, 0.8215, 0.988, 0.8215, 0.9813, 0.8885, 0.988, 0.8215, 0.988, 0.8885, 0.948, 0.1943, 0.9074, 0.2654, 0.9009, 0.2588, 0.948, 0.1943, 0.9009, 0.2588, 0.9391, 0.1919, 0.9074, 0.04105, 0.948, 0.1122, 0.9391, 0.1146, 0.9074, 0.04105, 0.9391, 0.1146, 0.9009, 0.04764, 0.7558, 0.3064, 0.6855, 0.2654, 0.692, 0.2588, 0.7558, 0.3064, 0.692, 0.2588, 0.7582, 0.2974, 0.6449, 0.1122, 0.6855, 0.04105, 0.692, 0.04764, 0.6449, 0.1122, 0.692, 0.04764, 0.6538, 0.1146, 0.948, 0.1122, 0.948, 0.1943, 0.9391, 0.1919, 0.948, 0.1122, 0.9391, 0.1919, 0.9391, 0.1146, 0.837, 0.0, 0.9074, 0.04105, 0.9009, 0.04764, 0.837, 0.0, 0.9009, 0.04764, 0.8347, 0.008996, 0.837, 0.3064, 0.7558, 0.3064, 0.7582, 0.2974, 0.837, 0.3064, 0.7582, 0.2974, 0.8347, 0.2974, 0.6449, 0.1943, 0.6449, 0.1122, 0.6538, 0.1146, 0.6449, 0.1943, 0.6538, 0.1146, 0.6538, 0.1919, 0.7558, 0.0, 0.837, 0.0, 0.8347, 0.008996, 0.7558, 0.0, 0.8347, 0.008996, 0.7582, 0.008996, 0.9074, 0.2654, 0.837, 0.3064, 0.8347, 0.2974, 0.9074, 0.2654, 0.8347, 0.2974, 0.9009, 0.2588, 0.6855, 0.2654, 0.6449, 0.1943, 0.6538, 0.1919, 0.6855, 0.2654, 0.6538, 0.1919, 0.692, 0.2588, 0.124, 0.01974, 0.05775, 0.05838, 0.04346, 0.04393, 0.124, 0.01974, 0.04346, 0.04393, 0.1187, 0.0, 0.9848, 0.4682, 0.9848, 0.3909, 0.9915, 0.3909, 0.9848, 0.4682, 0.9915, 0.3909, 0.9915, 0.4682, 0.9813, 0.6773, 0.9813, 0.6387, 0.988, 0.6387, 0.9813, 0.6773, 0.988, 0.6387, 0.988, 0.6773, 0.9848, 0.3626, 0.9848, 0.4295, 0.9782, 0.4295, 0.9848, 0.3626, 0.9782, 0.4295, 0.9782, 0.3626, 0.9848, 0.5737, 0.9848, 0.6124, 0.9782, 0.6124, 0.9848, 0.5737, 0.9782, 0.6124, 0.9782, 0.5737, 0.9848, 0.5351, 0.9848, 0.4682, 0.9915, 0.4682, 0.9848, 0.5351, 0.9915, 0.4682, 0.9915, 0.5351, 0.9813, 0.7443, 0.9813, 0.6773, 0.988, 0.6773, 0.9813, 0.7443, 0.988, 0.6773, 0.988, 0.7443, 0.9848, 0.3239, 0.9848, 0.3626, 0.9782, 0.3626, 0.9848, 0.3239, 0.9782, 0.3626, 0.9782, 0.3239, 0.9848, 0.5068, 0.9848, 0.5737, 0.9782, 0.5737, 0.9848, 0.5068, 0.9782, 0.5737, 0.9782, 0.5068, 0.9813, 0.8215, 0.9813, 0.7443, 0.988, 0.7443, 0.9813, 0.8215, 0.988, 0.7443, 0.988, 0.8215, 0.9848, 0.3909, 0.9848, 0.3239, 0.9915, 0.3239, 0.9848, 0.3909, 0.9915, 0.3239, 0.9915, 0.3909, 0.9848, 0.4295, 0.9848, 0.5068, 0.9782, 0.5068, 0.9848, 0.4295, 0.9782, 0.5068, 0.9782, 0.4295, 0.2, 0.9358, 0.2, 0.8597, 0.2064, 0.8597, 0.2, 0.9358, 0.2064, 0.8597, 0.2064, 0.9358, 0.01953, 0.2026, 0.05775, 0.2695, 0.04346, 0.284, 0.01953, 0.2026, 0.04346, 0.284, 0.0, 0.2079, 0.3049, 0.2026, 0.3049, 0.1253, 0.3244, 0.12, 0.3049, 0.2026, 0.3244, 0.12, 0.3244, 0.2079, 0.2004, 0.3082, 0.2666, 0.2695, 0.2809, 0.284, 0.2004, 0.3082, 0.2809, 0.284, 0.2057, 0.3279, 0.2004, 0.01974, 0.124, 0.01974, 0.1187, 0.0, 0.2004, 0.01974, 0.1187, 0.0, 0.2057, 0.0, 0.01953, 0.1253, 0.01953, 0.2026, 0.0, 0.2079, 0.01953, 0.1253, 0.0, 0.2079, 0.0, 0.12, 0.2666, 0.2695, 0.3049, 0.2026, 0.3244, 0.2079, 0.2666, 0.2695, 0.3244, 0.2079, 0.2809, 0.284, 0.124, 0.3082, 0.2004, 0.3082, 0.2057, 0.3279, 0.124, 0.3082, 0.2057, 0.3279, 0.1187, 0.3279, 0.2666, 0.05838, 0.2004, 0.01974, 0.2057, 0.0, 0.2666, 0.05838, 0.2057, 0.0, 0.2809, 0.04393, 0.05775, 0.05838, 0.01953, 0.1253, 0.0, 0.12, 0.05775, 0.05838, 0.0, 0.12, 0.04346, 0.04393, 0.05775, 0.2695, 0.124, 0.3082, 0.1187, 0.3279, 0.05775, 0.2695, 0.1187, 0.3279, 0.04346, 0.284, 0.3049, 0.1253, 0.2666, 0.05838, 0.2809, 0.04393, 0.3049, 0.1253, 0.2809, 0.04393, 0.3244, 0.12, 0.1692, 0.7719, 0.1692, 0.8597, 0.149, 0.8556, 0.1692, 0.7719, 0.149, 0.8556, 0.149, 0.776, 0.2776, 0.7279, 0.2776, 0.8158, 0.2712, 0.8158, 0.2776, 0.7279, 0.2712, 0.8158, 0.2712, 0.7279, 0.2, 0.6958, 0.2, 0.6519, 0.2064, 0.6519, 0.2, 0.6958, 0.2064, 0.6519, 0.2064, 0.6958, 0.1756, 0.6958, 0.1756, 0.7719, 0.1692, 0.7719, 0.1756, 0.6958, 0.1692, 0.7719, 0.1692, 0.6958, 0.1756, 0.9358, 0.1756, 0.9798, 0.1692, 0.9798, 0.1756, 0.9358, 0.1692, 0.9798, 0.1692, 0.9358, 0.2776, 0.6519, 0.2776, 0.7279, 0.2712, 0.7279, 0.2776, 0.6519, 0.2712, 0.7279, 0.2712, 0.6519, 0.2, 0.7719, 0.2, 0.6958, 0.2064, 0.6958, 0.2, 0.7719, 0.2064, 0.6958, 0.2064, 0.7719, 0.1756, 0.6519, 0.1756, 0.6958, 0.1692, 0.6958, 0.1756, 0.6519, 0.1692, 0.6958, 0.1692, 0.6519, 0.1756, 0.8597, 0.1756, 0.9358, 0.1692, 0.9358, 0.1756, 0.8597, 0.1692, 0.9358, 0.1692, 0.8597, 0.2, 0.8597, 0.2, 0.7719, 0.2064, 0.7719, 0.2, 0.8597, 0.2064, 0.7719, 0.2064, 0.8597, 0.2776, 0.8158, 0.2776, 0.8919, 0.2712, 0.8919, 0.2776, 0.8158, 0.2712, 0.8919, 0.2712, 0.8158, 0.1756, 0.7719, 0.1756, 0.8597, 0.1692, 0.8597, 0.1756, 0.7719, 0.1692, 0.8597, 0.1692, 0.7719, 0.524, 0.01336, 0.4452, 0.01336, 0.4417, 0.0, 0.524, 0.01336, 0.4417, 0.0, 0.5276, 0.0, 0.2064, 0.9358, 0.2064, 0.8597, 0.2266, 0.8556, 0.2064, 0.9358, 0.2266, 0.8556, 0.2266, 0.9246, 0.2712, 0.7279, 0.2712, 0.8158, 0.251, 0.8117, 0.2712, 0.7279, 0.251, 0.8117, 0.251, 0.7321, 1.0, 0.5351, 1.0, 0.623, 0.9848, 0.6188, 1.0, 0.5351, 0.9848, 0.6188, 0.9848, 0.5392, 0.1692, 0.6958, 0.1692, 0.7719, 0.149, 0.776, 0.1692, 0.6958, 0.149, 0.776, 0.149, 0.707, 0.9837, 0.9919, 0.9837, 0.9041, 0.9989, 0.9082, 0.9837, 0.9919, 0.9989, 0.9082, 0.9989, 0.9878, 0.2712, 0.6519, 0.2712, 0.7279, 0.251, 0.7321, 0.2712, 0.6519, 0.251, 0.7321, 0.251, 0.6631, 0.2064, 0.7719, 0.2064, 0.6958, 0.2266, 0.707, 0.2064, 0.7719, 0.2266, 0.707, 0.2266, 0.776, 0.9619, 0.6361, 0.9619, 0.5483, 0.977, 0.5524, 0.9619, 0.6361, 0.977, 0.5524, 0.977, 0.632, 0.1692, 0.8597, 0.1692, 0.9358, 0.149, 0.9246, 0.1692, 0.8597, 0.149, 0.9246, 0.149, 0.8556, 0.2064, 0.8597, 0.2064, 0.7719, 0.2266, 0.776, 0.2064, 0.8597, 0.2266, 0.776, 0.2266, 0.8556, 0.2712, 0.8158, 0.2712, 0.8919, 0.251, 0.8807, 0.2712, 0.8158, 0.251, 0.8807, 0.251, 0.8117, 0.149, 0.8138, 0.149, 0.889, 0.1117, 0.889, 0.149, 0.8138, 0.1117, 0.889, 0.1117, 0.8138, 0.3376, 0.1221, 0.3376, 0.2018, 0.3244, 0.2054, 0.3376, 0.1221, 0.3244, 0.2054, 0.3244, 0.1186, 0.5923, 0.2708, 0.6316, 0.2018, 0.6449, 0.2054, 0.5923, 0.2708, 0.6449, 0.2054, 0.6019, 0.2805, 0.4452, 0.3106, 0.524, 0.3106, 0.5276, 0.3239, 0.4452, 0.3106, 0.5276, 0.3239, 0.4417, 0.3239, 0.5923, 0.05318, 0.524, 0.01336, 0.5276, 0.0, 0.5923, 0.05318, 0.5276, 0.0, 0.6019, 0.0434, 0.377, 0.05318, 0.3376, 0.1221, 0.3244, 0.1186, 0.377, 0.05318, 0.3244, 0.1186, 0.3673, 0.0434, 0.524, 0.3106, 0.5923, 0.2708, 0.6019, 0.2805, 0.524, 0.3106, 0.6019, 0.2805, 0.5276, 0.3239, 0.377, 0.2708, 0.4452, 0.3106, 0.4417, 0.3239, 0.377, 0.2708, 0.4417, 0.3239, 0.3673, 0.2805, 0.6316, 0.1221, 0.5923, 0.05318, 0.6019, 0.0434, 0.6316, 0.1221, 0.6019, 0.0434, 0.6449, 0.1186, 0.4452, 0.01336, 0.377, 0.05318, 0.3673, 0.0434, 0.4452, 0.01336, 0.3673, 0.0434, 0.4417, 0.0, 0.3376, 0.2018, 0.377, 0.2708, 0.3673, 0.2805, 0.3376, 0.2018, 0.3673, 0.2805, 0.3244, 0.2054, 0.6316, 0.2018, 0.6316, 0.1221, 0.6449, 0.1186, 0.6316, 0.2018, 0.6449, 0.1186, 0.6449, 0.2054, 0.06208, 0.727, 0.06208, 0.8138, 0.04966, 0.8106, 0.06208, 0.727, 0.04966, 0.8106, 0.04966, 0.7302, 0.04966, 0.7704, 0.04966, 0.8572, 0.01242, 0.8572, 0.04966, 0.7704, 0.01242, 0.8572, 0.01242, 0.7704, 0.09932, 0.6519, 0.09932, 0.727, 0.06208, 0.727, 0.09932, 0.6519, 0.06208, 0.727, 0.06208, 0.6519, 0.149, 0.727, 0.149, 0.8138, 0.1117, 0.8138, 0.149, 0.727, 0.1117, 0.8138, 0.1117, 0.727, 0.09932, 0.889, 0.09932, 0.9324, 0.06208, 0.9324, 0.09932, 0.889, 0.06208, 0.9324, 0.06208, 0.889, 0.04966, 0.6953, 0.04966, 0.7704, 0.01242, 0.7704, 0.04966, 0.6953, 0.01242, 0.7704, 0.01242, 0.6953, 0.04966, 0.9324, 0.04966, 0.9758, 0.01242, 0.9758, 0.04966, 0.9324, 0.01242, 0.9758, 0.01242, 0.9324, 0.149, 0.6519, 0.149, 0.727, 0.1117, 0.727, 0.149, 0.6519, 0.1117, 0.727, 0.1117, 0.6519, 0.09932, 0.8138, 0.09932, 0.889, 0.06208, 0.889, 0.09932, 0.8138, 0.06208, 0.889, 0.06208, 0.8138, 0.04966, 0.6519, 0.04966, 0.6953, 0.01242, 0.6953, 0.04966, 0.6519, 0.01242, 0.6953, 0.01242, 0.6519, 0.04966, 0.8572, 0.04966, 0.9324, 0.01242, 0.9324, 0.04966, 0.8572, 0.01242, 0.9324, 0.01242, 0.8572, 0.09932, 0.727, 0.09932, 0.8138, 0.06208, 0.8138, 0.09932, 0.727, 0.06208, 0.8138, 0.06208, 0.727, 0.2, 0.64, 0.1204, 0.64, 0.1535, 0.5151, 0.2, 0.64, 0.1535, 0.5151, 0.1669, 0.5151, 0.04293, 0.3713, 0.1173, 0.3279, 0.1204, 0.3398, 0.04293, 0.3713, 0.1204, 0.3398, 0.05152, 0.38, 0.01242, 0.7704, 0.01242, 0.8572, 0.0, 0.854, 0.01242, 0.7704, 0.0, 0.854, 0.0, 0.7736, 0.2775, 0.6085, 0.2032, 0.6519, 0.2, 0.64, 0.2775, 0.6085, 0.2, 0.64, 0.2689, 0.5998, 0.1117, 0.727, 0.1117, 0.8138, 0.09932, 0.8106, 0.1117, 0.727, 0.09932, 0.8106, 0.09932, 0.7302, 0.04293, 0.6085, 0.0, 0.5333, 0.01173, 0.5301, 0.04293, 0.6085, 0.01173, 0.5301, 0.05152, 0.5998, 0.2032, 0.3279, 0.2775, 0.3713, 0.2689, 0.38, 0.2032, 0.3279, 0.2689, 0.38, 0.2, 0.3398, 0.3205, 0.5333, 0.2775, 0.6085, 0.2689, 0.5998, 0.3205, 0.5333, 0.2689, 0.5998, 0.3087, 0.5301, 0.0, 0.5333, 0.0, 0.4465, 0.01173, 0.4497, 0.0, 0.5333, 0.01173, 0.4497, 0.01173, 0.5301, 0.1173, 0.6519, 0.04293, 0.6085, 0.05152, 0.5998, 0.1173, 0.6519, 0.05152, 0.5998, 0.1204, 0.64, 0.1173, 0.3279, 0.2032, 0.3279, 0.2, 0.3398, 0.1173, 0.3279, 0.2, 0.3398, 0.1204, 0.3398, 0.3205, 0.4465, 0.3205, 0.5333, 0.3087, 0.5301, 0.3205, 0.4465, 0.3087, 0.5301, 0.3087, 0.4497, 0.2943, 0.9878, 0.2827, 0.9878, 0.2827, 0.8919, 0.2943, 0.9878, 0.2827, 0.8919, 0.2943, 0.8919, 0.05152, 0.38, 0.1204, 0.3398, 0.1535, 0.4646, 0.05152, 0.38, 0.1535, 0.4646, 0.1419, 0.4714, 0.2689, 0.38, 0.3087, 0.4497, 0.1852, 0.4831, 0.2689, 0.38, 0.1852, 0.4831, 0.1785, 0.4714, 0.2689, 0.5998, 0.2, 0.64, 0.1669, 0.5151, 0.2689, 0.5998, 0.1669, 0.5151, 0.1785, 0.5084, 0.01173, 0.4497, 0.05152, 0.38, 0.1419, 0.4714, 0.01173, 0.4497, 0.1419, 0.4714, 0.1353, 0.4831, 0.05152, 0.5998, 0.01173, 0.5301, 0.1353, 0.4966, 0.05152, 0.5998, 0.1353, 0.4966, 0.1419, 0.5084, 0.2, 0.3398, 0.2689, 0.38, 0.1785, 0.4714, 0.2, 0.3398, 0.1785, 0.4714, 0.1669, 0.4646, 0.3087, 0.5301, 0.2689, 0.5998, 0.1785, 0.5084, 0.3087, 0.5301, 0.1785, 0.5084, 0.1852, 0.4966, 0.01173, 0.5301, 0.01173, 0.4497, 0.1353, 0.4831, 0.01173, 0.5301, 0.1353, 0.4831, 0.1353, 0.4966, 0.1204, 0.64, 0.05152, 0.5998, 0.1419, 0.5084, 0.1204, 0.64, 0.1419, 0.5084, 0.1535, 0.5151, 0.1204, 0.3398, 0.2, 0.3398, 0.1669, 0.4646, 0.1204, 0.3398, 0.1669, 0.4646, 0.1535, 0.4646, 0.3087, 0.4497, 0.3087, 0.5301, 0.1852, 0.4966, 0.3087, 0.4497, 0.1852, 0.4966, 0.1852, 0.4831, 0.2183, 0.9358, 0.2317, 0.9358, 0.2433, 0.9426, 0.2433, 0.9426, 0.25, 0.9543, 0.25, 0.9679, 0.25, 0.9679, 0.2433, 0.9796, 0.2317, 0.9863, 0.2317, 0.9863, 0.2183, 0.9863, 0.2067, 0.9796, 0.2067, 0.9796, 0.2, 0.9679, 0.2, 0.9543, 0.2, 0.9543, 0.2067, 0.9426, 0.2183, 0.9358, 0.2183, 0.9358, 0.2433, 0.9426, 0.25, 0.9679, 0.25, 0.9679, 0.2317, 0.9863, 0.2067, 0.9796, 0.2067, 0.9796, 0.2, 0.9543, 0.2183, 0.9358, 0.25, 0.9679, 0.2067, 0.9796, 0.2183, 0.9358, 0.2577, 0.9878, 0.251, 0.9878, 0.251, 0.8919, 0.2577, 0.9878, 0.251, 0.8919, 0.2577, 0.8919, 0.1359, 0.9849, 0.1243, 0.9849, 0.1243, 0.889, 0.1359, 0.9849, 0.1243, 0.889, 0.1359, 0.889, 0.301, 0.9878, 0.2943, 0.9878, 0.2943, 0.8919, 0.301, 0.9878, 0.2943, 0.8919, 0.301, 0.8919, 0.2693, 0.9878, 0.2577, 0.9878, 0.2577, 0.8919, 0.2693, 0.9878, 0.2577, 0.8919, 0.2693, 0.8919, 0.1426, 0.9849, 0.1359, 0.9849, 0.1359, 0.889, 0.1426, 0.9849, 0.1359, 0.889, 0.1426, 0.889, 0.9587, 0.9041, 0.9721, 0.9041, 0.9721, 1.0, 0.9587, 0.9041, 0.9721, 1.0, 0.9587, 1.0, 0.1109, 0.9849, 0.09932, 0.9849, 0.09932, 0.889, 0.1109, 0.9849, 0.09932, 0.889, 0.1109, 0.889, 0.2827, 0.9878, 0.2693, 0.9878, 0.2693, 0.8919, 0.2827, 0.9878, 0.2693, 0.8919, 0.2827, 0.8919, 0.9721, 0.9041, 0.9837, 0.9041, 0.9837, 1.0, 0.9721, 0.9041, 0.9837, 1.0, 0.9721, 1.0, 0.9471, 0.9041, 0.9587, 0.9041, 0.9587, 1.0, 0.9471, 0.9041, 0.9587, 1.0, 0.9471, 1.0, 0.1243, 0.9849, 0.1109, 0.9849, 0.1109, 0.889, 0.1243, 0.9849, 0.1109, 0.889, 0.1243, 0.889])
me_cylinder_005.materials.append(mat_blk)
me_cylinder_005.use_remesh_preserve_volume = False
me_cylinder_005.use_remesh_preserve_attributes = False
me_cylinder_005.use_mirror_vertex_groups = False
me_cylinder_005.update()
me_cylinder_006 = bpy.data.meshes.new('Cylinder.006')
me_cylinder_006.from_pydata([(-9.764e-10, 5.039, 0.6665), (-9.764e-10, 5.039, 0.6665), (0.3726, 4.939, 0.6665), (0.3726, 4.939, 0.6665), (0.3726, 4.939, 0.6665), (0.6453, 4.667, 0.6665), (0.6453, 4.667, 0.6665), (0.7451, 4.294, 0.6665), (0.7451, 4.294, 0.6665), (0.6453, 3.922, 0.6665), (0.6453, 3.922, 0.6665), (0.6453, 3.922, 0.6665), (0.3726, 3.649, 0.6665), (0.3726, 3.649, 0.6665), (1.115e-07, 3.549, 0.6665), (1.115e-07, 3.549, 0.6665), (-0.3726, 3.649, 0.6665), (-0.3726, 3.649, 0.6665), (-0.3726, 3.649, 0.6665), (-0.6453, 3.922, 0.6665), (-0.6453, 3.922, 0.6665), (-0.7451, 4.294, 0.6665), (-0.7451, 4.294, 0.6665), (-0.6453, 4.667, 0.6665), (-0.6453, 4.667, 0.6665), (-0.6453, 4.667, 0.6665), (-0.3726, 4.939, 0.6665), (-0.3726, 4.939, 0.6665), (0.3883, 4.967, 0.4702), (0.3883, 4.967, 0.4702), (0.3883, 4.967, 0.4702), (0.6726, 4.682, 0.4702), (0.6726, 4.682, 0.4702), (0.7767, 4.294, 0.4702), (0.7767, 4.294, 0.4702), (0.6726, 3.906, 0.4702), (0.6726, 3.906, 0.4702), (0.6726, 3.906, 0.4702), (0.3883, 3.622, 0.4702), (0.3883, 3.622, 0.4702), (1.166e-07, 3.517, 0.4702), (1.166e-07, 3.517, 0.4702), (-0.3883, 3.622, 0.4702), (-0.3883, 3.622, 0.4702), (-0.3883, 3.622, 0.4702), (-0.6726, 3.906, 0.4702), (-0.6726, 3.906, 0.4702), (-0.7767, 4.294, 0.4702), (-0.7767, 4.294, 0.4702), (-0.6726, 4.682, 0.4702), (-0.6726, 4.682, 0.4702), (-0.6726, 4.682, 0.4702), (-0.3883, 4.967, 0.4702), (-0.3883, 4.967, 0.4702), (-6.63e-10, 5.071, 0.4702), (-6.63e-10, 5.071, 0.4702), (-8.562e-10, 5.159, 0.4702), (-8.562e-10, 5.159, 0.4702), (-1.205e-09, 5.123, 0.6665), (-1.205e-09, 5.123, 0.6665), (-0.7182, 4.709, 0.6665), (-0.7182, 4.709, 0.6665), (-0.7182, 4.709, 0.6665), (-0.4147, 5.012, 0.6665), (-0.4147, 5.012, 0.6665), (-0.8293, 4.294, 0.6665), (-0.8293, 4.294, 0.6665), (-0.7182, 3.879, 0.6665), (-0.7182, 3.879, 0.6665), (-0.4147, 3.576, 0.6665), (-0.4147, 3.576, 0.6665), (-0.4147, 3.576, 0.6665), (1.24e-07, 3.465, 0.6665), (1.24e-07, 3.465, 0.6665), (0.4147, 3.576, 0.6665), (0.4147, 3.576, 0.6665), (0.7182, 3.879, 0.6665), (0.7182, 3.879, 0.6665), (0.7182, 3.879, 0.6665), (0.8293, 4.294, 0.6665), (0.8293, 4.294, 0.6665), (0.7182, 4.709, 0.6665), (0.7182, 4.709, 0.6665), (0.4147, 5.012, 0.6665), (0.4147, 5.012, 0.6665), (0.4147, 5.012, 0.6665), (0.4322, 5.043, 0.4702), (0.4322, 5.043, 0.4702), (0.4322, 5.043, 0.4702), (0.7486, 4.726, 0.4702), (0.7486, 4.726, 0.4702), (0.8645, 4.294, 0.4702), (0.8645, 4.294, 0.4702), (0.7486, 3.862, 0.4702), (0.7486, 3.862, 0.4702), (0.7486, 3.862, 0.4702), (0.4322, 3.546, 0.4702), (0.4322, 3.546, 0.4702), (1.297e-07, 3.43, 0.4702), (1.297e-07, 3.43, 0.4702), (-0.4322, 3.546, 0.4702), (-0.4322, 3.546, 0.4702), (-0.4322, 3.546, 0.4702), (-0.7486, 3.862, 0.4702), (-0.7486, 3.862, 0.4702), (-0.8645, 4.294, 0.4702), (-0.8645, 4.294, 0.4702), (-0.7486, 4.726, 0.4702), (-0.7486, 4.726, 0.4702), (-0.7486, 4.726, 0.4702), (-0.4322, 5.043, 0.4702), (-0.4322, 5.043, 0.4702)], [], [(49, 52, 26), (49, 26, 23), (0, 26, 52), (0, 52, 54), (47, 50, 24), (47, 24, 21), (45, 47, 21), (45, 21, 19), (42, 45, 19), (42, 19, 16), (40, 43, 17), (40, 17, 14), (38, 40, 14), (38, 14, 12), (35, 38, 12), (35, 12, 9), (33, 36, 10), (33, 10, 7), (31, 33, 7), (31, 7, 5), (28, 31, 5), (28, 5, 2), (3, 0, 54), (3, 54, 29), (107, 60, 63), (107, 63, 110), (110, 63, 58), (110, 58, 56), (105, 65, 61), (105, 61, 108), (103, 67, 65), (103, 65, 105), (100, 69, 67), (100, 67, 103), (98, 72, 70), (98, 70, 101), (96, 74, 72), (96, 72, 98), (93, 76, 74), (93, 74, 96), (91, 79, 77), (91, 77, 94), (89, 81, 79), (89, 79, 91), (86, 83, 81), (86, 81, 89), (56, 58, 84), (56, 84, 87), (53, 51, 109), (53, 109, 111), (39, 37, 95), (39, 95, 97), (15, 18, 71), (15, 71, 73), (41, 39, 97), (41, 97, 99), (13, 15, 73), (13, 73, 75), (44, 41, 99), (44, 99, 102), (11, 13, 75), (11, 75, 78), (25, 27, 64), (25, 64, 62), (46, 44, 102), (46, 102, 104), (8, 11, 78), (8, 78, 80), (30, 55, 57), (30, 57, 88), (27, 1, 59), (27, 59, 64), (48, 46, 104), (48, 104, 106), (6, 8, 80), (6, 80, 82), (32, 30, 88), (32, 88, 90), (22, 25, 62), (22, 62, 66), (51, 48, 106), (51, 106, 109), (4, 6, 82), (4, 82, 85), (34, 32, 90), (34, 90, 92), (20, 22, 66), (20, 66, 68), (55, 53, 111), (55, 111, 57), (1, 4, 85), (1, 85, 59), (37, 34, 92), (37, 92, 95), (18, 20, 68), (18, 68, 71)])
_uv = me_cylinder_006.uv_layers.new(name='UVMap')
_uv.uv.foreach_set('vector', [0.8363, 0.7093, 0.8301, 0.6029, 0.9086, 0.6004, 0.8363, 0.7093, 0.9086, 0.6004, 0.9146, 0.7025, 0.9086, 0.4825, 0.9086, 0.6004, 0.8301, 0.6029, 0.9086, 0.4825, 0.8301, 0.6029, 0.8301, 0.48, 0.9146, 0.48, 0.9208, 0.3736, 0.9991, 0.3804, 0.9146, 0.48, 0.9991, 0.3804, 0.9931, 0.4825, 0.9146, 0.6029, 0.9146, 0.48, 0.9931, 0.4825, 0.9146, 0.6029, 0.9931, 0.4825, 0.9931, 0.6004, 0.9208, 0.7093, 0.9146, 0.6029, 0.9931, 0.6004, 0.9208, 0.7093, 0.9931, 0.6004, 0.9991, 0.7025, 0.9923, 0.2293, 1.0, 0.3357, 0.9234, 0.3289, 0.9923, 0.2293, 0.9234, 0.3289, 0.916, 0.2268, 0.9923, 0.1064, 0.9923, 0.2293, 0.916, 0.2268, 0.9923, 0.1064, 0.916, 0.2268, 0.916, 0.1089, 1.0, 0.0, 0.9923, 0.1064, 0.916, 0.1089, 1.0, 0.0, 0.916, 0.1089, 0.9234, 0.006818, 0.7455, 0.48, 0.7518, 0.3736, 0.8301, 0.3804, 0.7455, 0.48, 0.8301, 0.3804, 0.8241, 0.4825, 0.7455, 0.6029, 0.7455, 0.48, 0.8241, 0.4825, 0.7455, 0.6029, 0.8241, 0.4825, 0.8241, 0.6004, 0.7518, 0.7093, 0.7455, 0.6029, 0.8241, 0.6004, 0.7518, 0.7093, 0.8241, 0.6004, 0.8301, 0.7025, 0.9146, 0.3804, 0.9086, 0.4825, 0.8301, 0.48, 0.9146, 0.3804, 0.8301, 0.48, 0.8363, 0.3736, 0.6706, 0.0, 0.749, 0.007589, 0.7408, 0.1212, 0.6706, 0.0, 0.7408, 0.1212, 0.662, 0.1184, 0.662, 0.1184, 0.7408, 0.1212, 0.7408, 0.2524, 0.662, 0.1184, 0.7408, 0.2524, 0.662, 0.2552, 0.7386, 0.492, 0.662, 0.4948, 0.6687, 0.3812, 0.7386, 0.492, 0.6687, 0.3812, 0.7455, 0.3736, 0.7386, 0.6288, 0.662, 0.626, 0.662, 0.4948, 0.7386, 0.6288, 0.662, 0.4948, 0.7386, 0.492, 0.7455, 0.7472, 0.6687, 0.7396, 0.662, 0.626, 0.7455, 0.7472, 0.662, 0.626, 0.7386, 0.6288, 0.8256, 0.1184, 0.749, 0.1212, 0.7557, 0.007589, 0.8256, 0.1184, 0.7557, 0.007589, 0.8325, 0.0, 0.8256, 0.2552, 0.749, 0.2524, 0.749, 0.1212, 0.8256, 0.2552, 0.749, 0.1212, 0.8256, 0.1184, 0.8325, 0.3736, 0.7557, 0.366, 0.749, 0.2524, 0.8325, 0.3736, 0.749, 0.2524, 0.8256, 0.2552, 0.909, 0.1184, 0.8325, 0.1212, 0.8392, 0.007589, 0.909, 0.1184, 0.8392, 0.007589, 0.916, 0.0, 0.909, 0.2552, 0.8325, 0.2524, 0.8325, 0.1212, 0.909, 0.2552, 0.8325, 0.1212, 0.909, 0.1184, 0.916, 0.3736, 0.8392, 0.366, 0.8325, 0.2524, 0.916, 0.3736, 0.8325, 0.2524, 0.909, 0.2552, 0.662, 0.2552, 0.7408, 0.2524, 0.749, 0.366, 0.662, 0.2552, 0.749, 0.366, 0.6706, 0.3736, 0.5487, 0.423, 0.6284, 0.3166, 0.662, 0.3236, 0.5487, 0.423, 0.662, 0.3236, 0.5733, 0.442, 0.1133, 0.08734, 0.0336, 0.1937, 0.0, 0.1868, 0.1133, 0.08734, 0.0, 0.1868, 0.0887, 0.06838, 0.03224, 0.8141, 0.1087, 0.9162, 0.08509, 0.9344, 0.03224, 0.8141, 0.08509, 0.9344, 0.0, 0.8208, 0.2513, 0.02591, 0.1133, 0.08734, 0.0887, 0.06838, 0.2513, 0.02591, 0.0887, 0.06838, 0.2423, 0.0, 0.03224, 0.6962, 0.03224, 0.8141, 0.0, 0.8208, 0.03224, 0.6962, 0.0, 0.8208, 0.0, 0.6896, 0.4107, 0.02591, 0.2513, 0.02591, 0.2423, 0.0, 0.4107, 0.02591, 0.2423, 0.0, 0.4197, 0.0, 0.1087, 0.5942, 0.03224, 0.6962, 0.0, 0.6896, 0.1087, 0.5942, 0.0, 0.6896, 0.08509, 0.576, 0.5265, 0.9162, 0.6029, 0.8141, 0.6352, 0.8208, 0.5265, 0.9162, 0.6352, 0.8208, 0.5501, 0.9344, 0.5487, 0.08734, 0.4107, 0.02591, 0.4197, 0.0, 0.5487, 0.08734, 0.4197, 0.0, 0.5733, 0.06838, 0.2411, 0.5352, 0.1087, 0.5942, 0.08509, 0.576, 0.2411, 0.5352, 0.08509, 0.576, 0.2325, 0.5104, 0.2513, 0.4845, 0.4107, 0.4845, 0.4197, 0.5104, 0.2513, 0.4845, 0.4197, 0.5104, 0.2423, 0.5104, 0.6029, 0.8141, 0.6029, 0.6962, 0.6352, 0.6896, 0.6029, 0.8141, 0.6352, 0.6896, 0.6352, 0.8208, 0.6284, 0.1937, 0.5487, 0.08734, 0.5733, 0.06838, 0.6284, 0.1937, 0.5733, 0.06838, 0.662, 0.1868, 0.394, 0.5352, 0.2411, 0.5352, 0.2325, 0.5104, 0.394, 0.5352, 0.2325, 0.5104, 0.4027, 0.5104, 0.1133, 0.423, 0.2513, 0.4845, 0.2423, 0.5104, 0.1133, 0.423, 0.2423, 0.5104, 0.0887, 0.442, 0.394, 0.9751, 0.5265, 0.9162, 0.5501, 0.9344, 0.394, 0.9751, 0.5501, 0.9344, 0.4027, 1.0, 0.6284, 0.3166, 0.6284, 0.1937, 0.662, 0.1868, 0.6284, 0.3166, 0.662, 0.1868, 0.662, 0.3236, 0.5265, 0.5942, 0.394, 0.5352, 0.4027, 0.5104, 0.5265, 0.5942, 0.4027, 0.5104, 0.5501, 0.576, 0.0336, 0.3166, 0.1133, 0.423, 0.0887, 0.442, 0.0336, 0.3166, 0.0887, 0.442, 0.0, 0.3236, 0.2411, 0.9751, 0.394, 0.9751, 0.4027, 1.0, 0.2411, 0.9751, 0.4027, 1.0, 0.2325, 1.0, 0.4107, 0.4845, 0.5487, 0.423, 0.5733, 0.442, 0.4107, 0.4845, 0.5733, 0.442, 0.4197, 0.5104, 0.6029, 0.6962, 0.5265, 0.5942, 0.5501, 0.576, 0.6029, 0.6962, 0.5501, 0.576, 0.6352, 0.6896, 0.0336, 0.1937, 0.0336, 0.3166, 0.0, 0.3236, 0.0336, 0.1937, 0.0, 0.3236, 0.0, 0.1868, 0.1087, 0.9162, 0.2411, 0.9751, 0.2325, 1.0, 0.1087, 0.9162, 0.2325, 1.0, 0.08509, 0.9344])
me_cylinder_006.materials.append(mat_blk)
me_cylinder_006.use_remesh_preserve_volume = False
me_cylinder_006.use_remesh_preserve_attributes = False
me_cylinder_006.use_mirror_vertex_groups = False
me_cylinder_006.update()
me_cylinder_007 = bpy.data.meshes.new('Cylinder.007')
me_cylinder_007.from_pydata([(-4.061e-09, 4.78, 3.174), (-4.061e-09, 4.78, 3.174), (0.243, 4.715, 3.174), (0.243, 4.715, 3.174), (0.243, 4.715, 3.174), (0.4208, 4.537, 3.174), (0.4208, 4.537, 3.174), (0.4859, 4.294, 3.174), (0.4859, 4.294, 3.174), (0.4208, 4.051, 3.174), (0.4208, 4.051, 3.174), (0.4208, 4.051, 3.174), (0.243, 3.873, 3.174), (0.243, 3.873, 3.174), (6.931e-08, 3.808, 3.174), (6.931e-08, 3.808, 3.174), (-0.243, 3.873, 3.174), (-0.243, 3.873, 3.174), (-0.243, 3.873, 3.174), (-0.4208, 4.051, 3.174), (-0.4208, 4.051, 3.174), (-0.4859, 4.294, 3.174), (-0.4859, 4.294, 3.174), (-0.4208, 4.537, 3.174), (-0.4208, 4.537, 3.174), (-0.4208, 4.537, 3.174), (-0.243, 4.715, 3.174), (-0.243, 4.715, 3.174), (0.243, 4.715, 3.221), (0.243, 4.715, 3.221), (0.243, 4.715, 3.221), (-4.061e-09, 4.78, 3.221), (-4.061e-09, 4.78, 3.221), (0.4208, 4.537, 3.221), (0.4208, 4.537, 3.221), (0.4859, 4.294, 3.221), (0.4859, 4.294, 3.221), (0.4208, 4.051, 3.221), (0.4208, 4.051, 3.221), (0.4208, 4.051, 3.221), (0.243, 3.873, 3.221), (0.243, 3.873, 3.221), (6.931e-08, 3.808, 3.221), (6.931e-08, 3.808, 3.221), (-0.243, 3.873, 3.221), (-0.243, 3.873, 3.221), (-0.243, 3.873, 3.221), (-0.4208, 4.051, 3.221), (-0.4208, 4.051, 3.221), (-0.4859, 4.294, 3.221), (-0.4859, 4.294, 3.221), (-0.4208, 4.537, 3.221), (-0.4208, 4.537, 3.221), (-0.4208, 4.537, 3.221), (-0.243, 4.715, 3.221), (-0.243, 4.715, 3.221), (0.2087, 4.656, 3.221), (0.2087, 4.656, 3.221), (-6.083e-09, 4.712, 3.221), (-6.083e-09, 4.712, 3.221), (0.3614, 4.503, 3.221), (0.3614, 4.503, 3.221), (0.4174, 4.294, 3.221), (0.4174, 4.294, 3.221), (0.3614, 4.085, 3.221), (0.3614, 4.085, 3.221), (0.3614, 4.085, 3.221), (0.2087, 3.933, 3.221), (0.2087, 3.933, 3.221), (5.694e-08, 3.877, 3.221), (5.694e-08, 3.877, 3.221), (-0.2087, 3.933, 3.221), (-0.2087, 3.933, 3.221), (-0.2087, 3.933, 3.221), (-0.3614, 4.085, 3.221), (-0.3614, 4.085, 3.221), (-0.4174, 4.294, 3.221), (-0.4174, 4.294, 3.221), (-0.3614, 4.503, 3.221), (-0.3614, 4.503, 3.221), (-0.3614, 4.503, 3.221), (-0.2087, 4.656, 3.221), (-0.2087, 4.656, 3.221), (0.2087, 4.656, 3.253), (0.2087, 4.656, 3.253), (0.2087, 4.656, 3.253), (-6.083e-09, 4.712, 3.253), (-6.083e-09, 4.712, 3.253), (0.3614, 4.503, 3.253), (0.3614, 4.503, 3.253), (0.4174, 4.294, 3.253), (0.4174, 4.294, 3.253), (0.3614, 4.085, 3.253), (0.3614, 4.085, 3.253), (0.3614, 4.085, 3.253), (0.2087, 3.933, 3.253), (0.2087, 3.933, 3.253), (5.694e-08, 3.877, 3.253), (5.694e-08, 3.877, 3.253), (-0.2087, 3.933, 3.253), (-0.2087, 3.933, 3.253), (-0.2087, 3.933, 3.253), (-0.3614, 4.085, 3.253), (-0.3614, 4.085, 3.253), (-0.4174, 4.294, 3.253), (-0.4174, 4.294, 3.253), (-0.3614, 4.503, 3.253), (-0.3614, 4.503, 3.253), (-0.3614, 4.503, 3.253), (-0.2087, 4.656, 3.253), (-0.2087, 4.656, 3.253), (0.2004, 4.641, 3.253), (0.2004, 4.641, 3.253), (0.2004, 4.641, 3.253), (-6.257e-09, 4.695, 3.253), (-6.257e-09, 4.695, 3.253), (0.3471, 4.495, 3.253), (0.3471, 4.495, 3.253), (0.4008, 4.294, 3.253), (0.4008, 4.294, 3.253), (0.3471, 4.094, 3.253), (0.3471, 4.094, 3.253), (0.3471, 4.094, 3.253), (0.2004, 3.947, 3.253), (0.2004, 3.947, 3.253), (5.426e-08, 3.893, 3.253), (5.426e-08, 3.893, 3.253), (-0.2004, 3.947, 3.253), (-0.2004, 3.947, 3.253), (-0.2004, 3.947, 3.253), (-0.3471, 4.094, 3.253), (-0.3471, 4.094, 3.253), (-0.4008, 4.294, 3.253), (-0.4008, 4.294, 3.253), (-0.3471, 4.495, 3.253), (-0.3471, 4.495, 3.253), (-0.3471, 4.495, 3.253), (-0.2004, 4.641, 3.253), (-0.2004, 4.641, 3.253), (0.1928, 3.96, 3.311), (0.1928, 3.96, 3.311), (0.1928, 3.96, 3.32), (0.1928, 3.96, 3.32), (0.3339, 4.101, 3.311), (0.3339, 4.101, 3.311), (0.3339, 4.101, 3.311), (0.3339, 4.101, 3.32), (0.3339, 4.101, 3.32), (0.3339, 4.101, 3.32), (0.3856, 4.294, 3.311), (0.3856, 4.294, 3.311), (0.3856, 4.294, 3.32), (0.3856, 4.294, 3.32), (0.3339, 4.487, 3.311), (0.3339, 4.487, 3.311), (0.3339, 4.487, 3.32), (0.3339, 4.487, 3.32), (-6.695e-09, 4.68, 3.32), (-6.695e-09, 4.68, 3.32), (-6.695e-09, 4.68, 3.311), (-6.695e-09, 4.68, 3.311), (0.1928, 4.628, 3.311), (0.1928, 4.628, 3.311), (0.1928, 4.628, 3.311), (0.1928, 4.628, 3.32), (0.1928, 4.628, 3.32), (0.1928, 4.628, 3.32), (0.2004, 4.641, 3.37), (0.2004, 4.641, 3.37), (0.2004, 4.641, 3.37), (-6.257e-09, 4.695, 3.37), (-6.257e-09, 4.695, 3.37), (0.3471, 4.495, 3.37), (0.3471, 4.495, 3.37), (0.4008, 4.294, 3.37), (0.4008, 4.294, 3.37), (0.3471, 4.094, 3.37), (0.3471, 4.094, 3.37), (0.3471, 4.094, 3.37), (0.2004, 3.947, 3.37), (0.2004, 3.947, 3.37), (5.426e-08, 3.893, 3.37), (5.426e-08, 3.893, 3.37), (-0.2004, 3.947, 3.37), (-0.2004, 3.947, 3.37), (-0.2004, 3.947, 3.37), (-0.3471, 4.094, 3.37), (-0.3471, 4.094, 3.37), (-0.4008, 4.294, 3.37), (-0.4008, 4.294, 3.37), (-0.3471, 4.495, 3.37), (-0.3471, 4.495, 3.37), (-0.3471, 4.495, 3.37), (-0.2004, 4.641, 3.37), (-0.2004, 4.641, 3.37), (0.2004, 4.641, 3.32), (0.2004, 4.641, 3.32), (0.2004, 4.641, 3.32), (0.2004, 4.641, 3.311), (0.2004, 4.641, 3.311), (0.2004, 4.641, 3.311), (-6.257e-09, 4.695, 3.311), (-6.257e-09, 4.695, 3.311), (-6.257e-09, 4.695, 3.32), (-6.257e-09, 4.695, 3.32), (0.3471, 4.495, 3.32), (0.3471, 4.495, 3.32), (0.3471, 4.495, 3.311), (0.3471, 4.495, 3.311), (0.4008, 4.294, 3.32), (0.4008, 4.294, 3.32), (0.4008, 4.294, 3.311), (0.4008, 4.294, 3.311), (0.3471, 4.094, 3.32), (0.3471, 4.094, 3.32), (0.3471, 4.094, 3.32), (0.3471, 4.094, 3.311), (0.3471, 4.094, 3.311), (0.3471, 4.094, 3.311), (0.2004, 3.947, 3.32), (0.2004, 3.947, 3.32), (0.2004, 3.947, 3.311), (0.2004, 3.947, 3.311), (5.426e-08, 3.893, 3.32), (5.426e-08, 3.893, 3.32), (5.426e-08, 3.893, 3.311), (5.426e-08, 3.893, 3.311), (-0.2004, 3.947, 3.32), (-0.2004, 3.947, 3.32), (-0.2004, 3.947, 3.32), (-0.2004, 3.947, 3.311), (-0.2004, 3.947, 3.311), (-0.2004, 3.947, 3.311), (-0.3471, 4.094, 3.32), (-0.3471, 4.094, 3.32), (-0.3471, 4.094, 3.311), (-0.3471, 4.094, 3.311), (-0.4008, 4.294, 3.32), (-0.4008, 4.294, 3.32), (-0.4008, 4.294, 3.311), (-0.4008, 4.294, 3.311), (-0.3471, 4.495, 3.32), (-0.3471, 4.495, 3.32), (-0.3471, 4.495, 3.32), (-0.3471, 4.495, 3.311), (-0.3471, 4.495, 3.311), (-0.3471, 4.495, 3.311), (-0.2004, 4.641, 3.32), (-0.2004, 4.641, 3.32), (-0.2004, 4.641, 3.311), (-0.2004, 4.641, 3.311), (5.153e-08, 3.909, 3.32), (5.153e-08, 3.909, 3.32), (5.153e-08, 3.909, 3.311), (5.153e-08, 3.909, 3.311), (-0.1928, 3.96, 3.32), (-0.1928, 3.96, 3.32), (-0.1928, 3.96, 3.32), (-0.1928, 3.96, 3.311), (-0.1928, 3.96, 3.311), (-0.1928, 3.96, 3.311), (-0.3339, 4.101, 3.32), (-0.3339, 4.101, 3.32), (-0.3339, 4.101, 3.311), (-0.3339, 4.101, 3.311), (-0.3856, 4.294, 3.32), (-0.3856, 4.294, 3.32), (-0.3856, 4.294, 3.311), (-0.3856, 4.294, 3.311), (-0.3339, 4.487, 3.32), (-0.3339, 4.487, 3.32), (-0.3339, 4.487, 3.32), (-0.3339, 4.487, 3.311), (-0.3339, 4.487, 3.311), (-0.3339, 4.487, 3.311), (-0.1928, 4.628, 3.32), (-0.1928, 4.628, 3.32), (-0.1928, 4.628, 3.311), (-0.1928, 4.628, 3.311), (0.1835, 4.612, 3.399), (0.1835, 4.612, 3.399), (-6.377e-09, 4.661, 3.399), (-6.377e-09, 4.661, 3.399), (0.3178, 4.478, 3.399), (0.3178, 4.478, 3.399), (0.3669, 4.294, 3.399), (0.3669, 4.294, 3.399), (0.3178, 4.111, 3.399), (0.3178, 4.111, 3.399), (0.1835, 3.976, 3.399), (0.1835, 3.976, 3.399), (4.903e-08, 3.927, 3.399), (4.903e-08, 3.927, 3.399), (-0.1835, 3.976, 3.399), (-0.1835, 3.976, 3.399), (-0.3178, 4.111, 3.399), (-0.3178, 4.111, 3.399), (-0.3669, 4.294, 3.399), (-0.3669, 4.294, 3.399), (-0.3178, 4.478, 3.399), (-0.3178, 4.478, 3.399), (-0.1835, 4.612, 3.399), (-0.1835, 4.612, 3.399), (0.1913, 4.625, 3.399), (0.1913, 4.625, 3.399), (0.1913, 4.625, 3.399), (-6.381e-09, 4.677, 3.399), (-6.381e-09, 4.677, 3.399), (0.3313, 4.485, 3.399), (0.3313, 4.485, 3.399), (0.3826, 4.294, 3.399), (0.3826, 4.294, 3.399), (0.3313, 4.103, 3.399), (0.3313, 4.103, 3.399), (0.3313, 4.103, 3.399), (0.1913, 3.963, 3.399), (0.1913, 3.963, 3.399), (5.139e-08, 3.912, 3.399), (5.139e-08, 3.912, 3.399), (-0.1913, 3.963, 3.399), (-0.1913, 3.963, 3.399), (-0.1913, 3.963, 3.399), (-0.3313, 4.103, 3.399), (-0.3313, 4.103, 3.399), (-0.3826, 4.294, 3.399), (-0.3826, 4.294, 3.399), (-0.3313, 4.485, 3.399), (-0.3313, 4.485, 3.399), (-0.3313, 4.485, 3.399), (-0.1913, 4.625, 3.399), (-0.1913, 4.625, 3.399), (0.1913, 4.625, 3.462), (0.1913, 4.625, 3.462), (0.1913, 4.625, 3.462), (-6.381e-09, 4.677, 3.462), (-6.381e-09, 4.677, 3.462), (0.3313, 4.485, 3.462), (0.3313, 4.485, 3.462), (0.3826, 4.294, 3.462), (0.3826, 4.294, 3.462), (0.3313, 4.103, 3.462), (0.3313, 4.103, 3.462), (0.3313, 4.103, 3.462), (0.1913, 3.963, 3.462), (0.1913, 3.963, 3.462), (5.139e-08, 3.912, 3.462), (5.139e-08, 3.912, 3.462), (-0.1913, 3.963, 3.462), (-0.1913, 3.963, 3.462), (-0.1913, 3.963, 3.462), (-0.3313, 4.103, 3.462), (-0.3313, 4.103, 3.462), (-0.3826, 4.294, 3.462), (-0.3826, 4.294, 3.462), (-0.3313, 4.485, 3.462), (-0.3313, 4.485, 3.462), (-0.3313, 4.485, 3.462), (-0.1913, 4.625, 3.462), (-0.1913, 4.625, 3.462), (0.1715, 4.591, 3.48), (-7.158e-09, 4.637, 3.48), (0.2971, 4.466, 3.48), (0.3431, 4.294, 3.48), (0.2971, 4.123, 3.48), (0.1715, 3.997, 3.48), (4.464e-08, 3.951, 3.48), (-0.1715, 3.997, 3.48), (-0.2971, 4.123, 3.48), (-0.3431, 4.294, 3.48), (-0.2971, 4.466, 3.48), (-0.1715, 4.591, 3.48)], [], [(0, 2, 5), (5, 7, 9), (9, 12, 14), (14, 16, 19), (19, 21, 23), (0, 23, 26), (0, 5, 9), (9, 14, 19), (0, 19, 23), (0, 9, 19), (33, 28, 31), (31, 54, 51), (51, 49, 47), (47, 44, 42), (42, 40, 37), (37, 35, 33), (33, 31, 51), (51, 47, 42), (42, 37, 33), (51, 42, 33), (24, 22, 50), (24, 50, 52), (17, 15, 43), (17, 43, 45), (10, 8, 36), (10, 36, 38), (27, 25, 53), (27, 53, 55), (3, 1, 32), (3, 32, 29), (20, 18, 46), (20, 46, 48), (13, 11, 39), (13, 39, 41), (1, 27, 55), (1, 55, 32), (6, 4, 30), (6, 30, 34), (22, 20, 48), (22, 48, 50), (15, 13, 41), (15, 41, 43), (8, 6, 34), (8, 34, 36), (58, 56, 60), (60, 62, 64), (64, 67, 69), (69, 71, 74), (74, 76, 78), (78, 81, 58), (58, 60, 64), (64, 69, 74), (74, 78, 58), (64, 74, 58), (109, 106, 134), (109, 134, 137), (65, 63, 90), (65, 90, 92), (82, 79, 107), (82, 107, 110), (57, 59, 86), (57, 86, 83), (75, 72, 99), (75, 99, 102), (68, 66, 93), (68, 93, 95), (59, 82, 110), (59, 110, 86), (61, 57, 84), (61, 84, 88), (77, 75, 102), (77, 102, 104), (70, 68, 95), (70, 95, 97), (63, 61, 88), (63, 88, 90), (80, 77, 104), (80, 104, 108), (73, 70, 97), (73, 97, 100), (213, 209, 174), (213, 174, 176), (85, 87, 114), (85, 114, 111), (103, 101, 127), (103, 127, 130), (96, 94, 120), (96, 120, 123), (87, 109, 137), (87, 137, 114), (89, 85, 111), (89, 111, 116), (105, 103, 130), (105, 130, 132), (98, 96, 123), (98, 123, 125), (91, 89, 116), (91, 116, 118), (106, 105, 132), (106, 132, 134), (101, 98, 125), (101, 125, 127), (94, 91, 118), (94, 118, 120), (124, 121, 216), (124, 216, 221), (247, 241, 190), (247, 190, 193), (205, 195, 167), (205, 167, 172), (233, 227, 183), (233, 183, 186), (219, 214, 177), (219, 177, 179), (119, 117, 207), (119, 207, 211), (112, 115, 201), (112, 201, 198), (237, 233, 186), (237, 186, 188), (223, 219, 179), (223, 179, 181), (209, 205, 172), (209, 172, 174), (242, 237, 188), (242, 188, 191), (228, 223, 181), (228, 181, 184), (178, 175, 285), (178, 285, 287), (161, 159, 157), (161, 157, 164), (117, 113, 199), (117, 199, 207), (133, 131, 235), (133, 235, 239), (126, 124, 221), (126, 221, 225), (115, 138, 249), (115, 249, 201), (203, 247, 193), (203, 193, 170), (135, 133, 239), (135, 239, 244), (128, 126, 225), (128, 225, 230), (122, 119, 211), (122, 211, 217), (138, 136, 245), (138, 245, 249), (131, 129, 231), (131, 231, 235), (222, 218, 143), (222, 143, 139), (224, 229, 255), (224, 255, 251), (196, 206, 155), (196, 155, 165), (248, 204, 158), (248, 158, 275), (232, 226, 253), (232, 253, 258), (208, 200, 162), (208, 162, 153), (234, 238, 265), (234, 265, 261), (210, 215, 146), (210, 146, 151), (202, 250, 277), (202, 277, 160), (240, 236, 263), (240, 263, 267), (218, 212, 149), (218, 149, 143), (243, 248, 275), (243, 275, 269), (197, 203, 170), (197, 170, 168), (154, 163, 166), (154, 166, 156), (150, 154, 156), (150, 156, 152), (144, 150, 152), (144, 152, 147), (140, 145, 148), (140, 148, 141), (254, 140, 141), (254, 141, 252), (259, 254, 252), (259, 252, 256), (264, 260, 257), (264, 257, 262), (268, 264, 262), (268, 262, 266), (272, 268, 266), (272, 266, 270), (278, 273, 271), (278, 271, 276), (159, 278, 276), (159, 276, 157), (246, 240, 267), (246, 267, 274), (215, 220, 142), (215, 142, 146), (238, 243, 269), (238, 269, 265), (212, 208, 153), (212, 153, 149), (236, 232, 258), (236, 258, 263), (200, 202, 160), (200, 160, 162), (206, 210, 151), (206, 151, 155), (229, 234, 261), (229, 261, 255), (226, 222, 139), (226, 139, 253), (250, 246, 274), (250, 274, 277), (204, 196, 165), (204, 165, 158), (220, 224, 251), (220, 251, 142), (299, 297, 324), (299, 324, 326), (194, 192, 300), (194, 300, 301), (169, 171, 281), (169, 281, 279), (187, 185, 293), (187, 293, 295), (180, 178, 287), (180, 287, 289), (171, 194, 301), (171, 301, 281), (173, 169, 279), (173, 279, 283), (189, 187, 295), (189, 295, 298), (182, 180, 289), (182, 289, 291), (175, 173, 283), (175, 283, 285), (192, 189, 298), (192, 298, 300), (185, 182, 291), (185, 291, 293), (310, 308, 336), (310, 336, 338), (294, 292, 317), (294, 317, 319), (288, 286, 311), (288, 311, 312), (302, 299, 326), (302, 326, 329), (280, 282, 306), (280, 306, 303), (296, 294, 319), (296, 319, 322), (290, 288, 312), (290, 312, 315), (282, 302, 329), (282, 329, 306), (284, 280, 303), (284, 303, 309), (297, 296, 322), (297, 322, 324), (292, 290, 315), (292, 315, 317), (286, 284, 309), (286, 309, 311), (339, 337, 361), (339, 361, 362), (327, 325, 352), (327, 352, 354), (320, 318, 345), (320, 345, 347), (313, 310, 338), (313, 338, 340), (330, 328, 355), (330, 355, 357), (304, 307, 334), (304, 334, 331), (323, 321, 348), (323, 348, 350), (316, 314, 341), (316, 341, 343), (307, 330, 357), (307, 357, 334), (308, 305, 332), (308, 332, 336), (325, 323, 350), (325, 350, 352), (318, 316, 343), (318, 343, 345), (361, 359, 360), (360, 370, 369), (369, 368, 367), (367, 366, 365), (365, 364, 363), (363, 362, 361), (361, 360, 369), (369, 367, 365), (365, 363, 361), (369, 365, 361), (356, 353, 368), (356, 368, 369), (349, 346, 365), (349, 365, 366), (342, 339, 362), (342, 362, 363), (358, 356, 369), (358, 369, 370), (333, 335, 360), (333, 360, 359), (351, 349, 366), (351, 366, 367), (344, 342, 363), (344, 363, 364), (335, 358, 370), (335, 370, 360), (337, 333, 359), (337, 359, 361), (353, 351, 367), (353, 367, 368), (346, 344, 364), (346, 364, 365)])
_uv = me_cylinder_007.uv_layers.new(name='UVMap')
_uv.uv.foreach_set('vector', [0.0, 0.463, 0.04546, 0.3843, 0.1242, 0.3389, 0.1242, 0.3389, 0.2151, 0.3389, 0.2938, 0.3843, 0.2938, 0.3843, 0.3393, 0.463, 0.3393, 0.5538, 0.3393, 0.5538, 0.2938, 0.6324, 0.2151, 0.6778, 0.2151, 0.6778, 0.1242, 0.6778, 0.04546, 0.6324, 0.0, 0.463, 0.04546, 0.6324, 0.0, 0.5538, 0.0, 0.463, 0.1242, 0.3389, 0.2938, 0.3843, 0.2938, 0.3843, 0.3393, 0.5538, 0.2151, 0.6778, 0.0, 0.463, 0.2151, 0.6778, 0.04546, 0.6324, 0.0, 0.463, 0.2938, 0.3843, 0.2151, 0.6778, 0.1242, 0.3389, 0.04546, 0.2935, 0.0, 0.2149, 0.0, 0.2149, 0.0, 0.1241, 0.04546, 0.04541, 0.04546, 0.04541, 0.1242, 0.0, 0.2151, 0.0, 0.2151, 0.0, 0.2938, 0.04541, 0.3393, 0.1241, 0.3393, 0.1241, 0.3393, 0.2149, 0.2938, 0.2935, 0.2938, 0.2935, 0.2151, 0.3389, 0.1242, 0.3389, 0.1242, 0.3389, 0.0, 0.2149, 0.04546, 0.04541, 0.04546, 0.04541, 0.2151, 0.0, 0.3393, 0.1241, 0.3393, 0.1241, 0.2938, 0.2935, 0.1242, 0.3389, 0.04546, 0.04541, 0.3393, 0.1241, 0.1242, 0.3389, 0.9277, 0.0, 0.9277, 0.07865, 0.9106, 0.07865, 0.9277, 0.0, 0.9106, 0.07865, 0.9106, 0.0, 0.899, 0.8303, 0.899, 0.7517, 0.9162, 0.7517, 0.899, 0.8303, 0.9162, 0.7517, 0.9162, 0.8303, 0.9379, 0.2911, 0.9379, 0.3698, 0.9208, 0.3698, 0.9379, 0.2911, 0.9208, 0.3698, 0.9208, 0.2911, 0.9162, 0.6609, 0.9162, 0.5822, 0.9333, 0.5822, 0.9162, 0.6609, 0.9333, 0.5822, 0.9333, 0.6609, 0.9162, 0.8303, 0.9162, 0.7517, 0.9333, 0.7517, 0.9162, 0.8303, 0.9333, 0.7517, 0.9333, 0.8303, 0.9277, 0.1695, 0.9277, 0.2481, 0.9106, 0.2481, 0.9277, 0.1695, 0.9106, 0.2481, 0.9106, 0.1695, 0.899, 0.6609, 0.899, 0.5822, 0.9162, 0.5822, 0.899, 0.6609, 0.9162, 0.5822, 0.9162, 0.6609, 0.9162, 0.7517, 0.9162, 0.6609, 0.9333, 0.6609, 0.9162, 0.7517, 0.9333, 0.6609, 0.9333, 0.7517, 0.9379, 0.4606, 0.9379, 0.5392, 0.9208, 0.5392, 0.9379, 0.4606, 0.9208, 0.5392, 0.9208, 0.4606, 0.9277, 0.07865, 0.9277, 0.1695, 0.9106, 0.1695, 0.9277, 0.07865, 0.9106, 0.1695, 0.9106, 0.07865, 0.899, 0.7517, 0.899, 0.6609, 0.9162, 0.6609, 0.899, 0.7517, 0.9162, 0.6609, 0.9162, 0.7517, 0.9379, 0.3698, 0.9379, 0.4606, 0.9208, 0.4606, 0.9379, 0.3698, 0.9208, 0.4606, 0.9208, 0.3698, 0.3393, 0.1846, 0.3393, 0.1066, 0.3783, 0.039, 0.3783, 0.039, 0.446, 0.0, 0.5241, 0.0, 0.5241, 0.0, 0.5917, 0.039, 0.6307, 0.1066, 0.6307, 0.1066, 0.6307, 0.1846, 0.5917, 0.2521, 0.5917, 0.2521, 0.5241, 0.2911, 0.446, 0.2911, 0.446, 0.2911, 0.3783, 0.2521, 0.3393, 0.1846, 0.3393, 0.1846, 0.3783, 0.039, 0.5241, 0.0, 0.5241, 0.0, 0.6307, 0.1066, 0.5917, 0.2521, 0.5917, 0.2521, 0.446, 0.2911, 0.3393, 0.1846, 0.5241, 0.0, 0.5917, 0.2521, 0.3393, 0.1846, 0.3393, 0.3977, 0.3783, 0.3301, 0.3826, 0.3343, 0.3393, 0.3977, 0.3826, 0.3343, 0.3451, 0.3992, 0.9883, 0.2911, 0.9883, 0.3587, 0.9767, 0.3587, 0.9883, 0.2911, 0.9767, 0.3587, 0.9767, 0.2911, 0.9883, 0.3587, 0.9883, 0.2911, 1.0, 0.2911, 0.9883, 0.3587, 1.0, 0.2911, 1.0, 0.3587, 0.9883, 0.5042, 0.9883, 0.4367, 1.0, 0.4367, 0.9883, 0.5042, 1.0, 0.4367, 1.0, 0.5042, 0.945, 0.9324, 0.945, 1.0, 0.9333, 1.0, 0.945, 0.9324, 0.9333, 1.0, 0.9333, 0.9324, 0.9873, 0.06755, 0.9873, 0.0, 0.9989, 0.0, 0.9873, 0.06755, 0.9989, 0.0, 0.9989, 0.06755, 0.9883, 0.4367, 0.9883, 0.3587, 1.0, 0.3587, 0.9883, 0.4367, 1.0, 0.3587, 1.0, 0.4367, 0.9883, 0.4367, 0.9883, 0.5042, 0.9767, 0.5042, 0.9883, 0.4367, 0.9767, 0.5042, 0.9767, 0.4367, 0.945, 0.8544, 0.945, 0.9324, 0.9333, 0.9324, 0.945, 0.8544, 0.9333, 0.9324, 0.9333, 0.8544, 0.9873, 0.1456, 0.9873, 0.06755, 0.9989, 0.06755, 0.9873, 0.1456, 0.9989, 0.06755, 0.9989, 0.1456, 0.9883, 0.3587, 0.9883, 0.4367, 0.9767, 0.4367, 0.9883, 0.3587, 0.9767, 0.4367, 0.9767, 0.3587, 0.945, 0.7869, 0.945, 0.8544, 0.9333, 0.8544, 0.945, 0.7869, 0.9333, 0.8544, 0.9333, 0.7869, 0.9873, 0.2131, 0.9873, 0.1456, 0.9989, 0.1456, 0.9873, 0.2131, 0.9989, 0.1456, 0.9989, 0.2131, 0.9587, 0.4958, 0.9587, 0.4309, 0.9767, 0.4309, 0.9587, 0.4958, 0.9767, 0.4309, 0.9767, 0.4958, 0.3783, 0.5432, 0.3393, 0.4757, 0.3451, 0.4741, 0.3783, 0.5432, 0.3451, 0.4741, 0.3826, 0.539, 0.5241, 0.2911, 0.5917, 0.3301, 0.5875, 0.3343, 0.5241, 0.2911, 0.5875, 0.3343, 0.5225, 0.2969, 0.6307, 0.4757, 0.5917, 0.5432, 0.5875, 0.539, 0.6307, 0.4757, 0.5875, 0.539, 0.625, 0.4741, 0.3393, 0.4757, 0.3393, 0.3977, 0.3451, 0.3992, 0.3393, 0.4757, 0.3451, 0.3992, 0.3451, 0.4741, 0.446, 0.5822, 0.3783, 0.5432, 0.3826, 0.539, 0.446, 0.5822, 0.3826, 0.539, 0.4475, 0.5765, 0.446, 0.2911, 0.5241, 0.2911, 0.5225, 0.2969, 0.446, 0.2911, 0.5225, 0.2969, 0.4475, 0.2969, 0.6307, 0.3977, 0.6307, 0.4757, 0.625, 0.4741, 0.6307, 0.3977, 0.625, 0.4741, 0.625, 0.3992, 0.5241, 0.5822, 0.446, 0.5822, 0.4475, 0.5765, 0.5241, 0.5822, 0.4475, 0.5765, 0.5225, 0.5765, 0.3783, 0.3301, 0.446, 0.2911, 0.4475, 0.2969, 0.3783, 0.3301, 0.4475, 0.2969, 0.3826, 0.3343, 0.5917, 0.3301, 0.6307, 0.3977, 0.625, 0.3992, 0.5917, 0.3301, 0.625, 0.3992, 0.5875, 0.3343, 0.5917, 0.5432, 0.5241, 0.5822, 0.5225, 0.5765, 0.5917, 0.5432, 0.5225, 0.5765, 0.5875, 0.539, 0.9541, 0.722, 0.9541, 0.7869, 0.9333, 0.7869, 0.9541, 0.722, 0.9333, 0.7869, 0.9333, 0.722, 0.9721, 0.722, 0.9721, 0.7869, 0.9541, 0.7869, 0.9721, 0.722, 0.9541, 0.7869, 0.9541, 0.722, 0.9587, 0.356, 0.9587, 0.2911, 0.9767, 0.2911, 0.9587, 0.356, 0.9767, 0.2911, 0.9767, 0.356, 0.9873, 0.1398, 0.9873, 0.2047, 0.9692, 0.2047, 0.9873, 0.1398, 0.9692, 0.2047, 0.9692, 0.1398, 0.9901, 0.722, 0.9901, 0.7869, 0.9721, 0.7869, 0.9901, 0.722, 0.9721, 0.7869, 0.9721, 0.722, 0.9692, 0.06487, 0.9692, 0.1398, 0.9485, 0.1398, 0.9692, 0.06487, 0.9485, 0.1398, 0.9485, 0.06487, 0.9485, 0.0, 0.9485, 0.06487, 0.9277, 0.06487, 0.9485, 0.0, 0.9277, 0.06487, 0.9277, 0.0, 0.9873, 0.06487, 0.9873, 0.1398, 0.9692, 0.1398, 0.9873, 0.06487, 0.9692, 0.1398, 0.9692, 0.06487, 0.9901, 0.6471, 0.9901, 0.722, 0.9721, 0.722, 0.9901, 0.6471, 0.9721, 0.722, 0.9721, 0.6471, 0.9587, 0.4309, 0.9587, 0.356, 0.9767, 0.356, 0.9587, 0.4309, 0.9767, 0.356, 0.9767, 0.4309, 0.9873, 0.0, 0.9873, 0.06487, 0.9692, 0.06487, 0.9873, 0.0, 0.9692, 0.06487, 0.9692, 0.0, 0.9901, 0.5822, 0.9901, 0.6471, 0.9721, 0.6471, 0.9901, 0.5822, 0.9721, 0.6471, 0.9721, 0.5822, 0.5167, 0.5822, 0.5817, 0.6197, 0.573, 0.6283, 0.5167, 0.5822, 0.573, 0.6283, 0.5136, 0.594, 0.9541, 0.7869, 0.9541, 0.8493, 0.9506, 0.8493, 0.9541, 0.7869, 0.9506, 0.8493, 0.9506, 0.7869, 0.9692, 0.1398, 0.9692, 0.2047, 0.9485, 0.2047, 0.9692, 0.1398, 0.9485, 0.2047, 0.9485, 0.1398, 0.9587, 0.356, 0.9587, 0.4309, 0.9379, 0.4309, 0.9587, 0.356, 0.9379, 0.4309, 0.9379, 0.356, 0.9541, 0.6471, 0.9541, 0.722, 0.9333, 0.722, 0.9541, 0.6471, 0.9333, 0.722, 0.9333, 0.6471, 0.9485, 0.06487, 0.9485, 0.1398, 0.9277, 0.1398, 0.9485, 0.06487, 0.9277, 0.1398, 0.9277, 0.06487, 0.9721, 0.6471, 0.9721, 0.722, 0.9541, 0.722, 0.9721, 0.6471, 0.9541, 0.722, 0.9541, 0.6471, 0.9587, 0.2911, 0.9587, 0.356, 0.9379, 0.356, 0.9587, 0.2911, 0.9379, 0.356, 0.9379, 0.2911, 0.9541, 0.5822, 0.9541, 0.6471, 0.9333, 0.6471, 0.9541, 0.5822, 0.9333, 0.6471, 0.9333, 0.5822, 0.9692, 0.0, 0.9692, 0.06487, 0.9485, 0.06487, 0.9692, 0.0, 0.9485, 0.06487, 0.9485, 0.0, 0.9485, 0.1398, 0.9485, 0.2047, 0.9277, 0.2047, 0.9485, 0.1398, 0.9277, 0.2047, 0.9277, 0.1398, 0.9587, 0.4309, 0.9587, 0.4958, 0.9379, 0.4958, 0.9587, 0.4309, 0.9379, 0.4958, 0.9379, 0.4309, 0.7216, 0.5822, 0.7966, 0.5822, 0.7952, 0.5875, 0.7216, 0.5822, 0.7952, 0.5875, 0.723, 0.5875, 0.9106, 0.1023, 0.9106, 0.1772, 0.9053, 0.1758, 0.9106, 0.1023, 0.9053, 0.1758, 0.9053, 0.1037, 0.6307, 0.1023, 0.6682, 0.03745, 0.6721, 0.04133, 0.6307, 0.1023, 0.6721, 0.04133, 0.636, 0.1037, 0.6682, 0.2421, 0.6307, 0.1772, 0.636, 0.1758, 0.6682, 0.2421, 0.636, 0.1758, 0.6721, 0.2382, 0.6192, 0.6846, 0.6567, 0.6197, 0.6606, 0.6236, 0.6192, 0.6846, 0.6606, 0.6236, 0.6245, 0.686, 0.899, 0.6846, 0.899, 0.7595, 0.8937, 0.7581, 0.899, 0.6846, 0.8937, 0.7581, 0.8937, 0.686, 0.8731, 0.2421, 0.8082, 0.2796, 0.8067, 0.2743, 0.8731, 0.2421, 0.8067, 0.2743, 0.8692, 0.2382, 0.7332, 0.0, 0.8082, 0.0, 0.8067, 0.005299, 0.7332, 0.0, 0.8067, 0.005299, 0.7346, 0.005299, 0.8615, 0.8243, 0.7966, 0.8618, 0.7952, 0.8565, 0.8615, 0.8243, 0.7952, 0.8565, 0.8577, 0.8205, 0.6567, 0.8243, 0.6192, 0.7595, 0.6245, 0.7581, 0.6567, 0.8243, 0.6245, 0.7581, 0.6606, 0.8205, 0.7966, 0.5822, 0.8615, 0.6197, 0.8577, 0.6236, 0.7966, 0.5822, 0.8577, 0.6236, 0.7952, 0.5875, 0.7332, 0.2796, 0.6682, 0.2421, 0.6721, 0.2382, 0.7332, 0.2796, 0.6721, 0.2382, 0.7346, 0.2743, 0.9721, 0.5822, 0.9721, 0.6471, 0.9541, 0.6471, 0.9721, 0.5822, 0.9541, 0.6471, 0.9541, 0.5822, 0.9472, 0.8493, 0.9472, 0.7869, 0.9506, 0.7869, 0.9472, 0.8493, 0.9506, 0.7869, 0.9506, 0.8493, 0.9472, 0.9214, 0.9472, 0.8493, 0.9506, 0.8493, 0.9472, 0.9214, 0.9506, 0.8493, 0.9506, 0.9214, 0.9472, 0.9838, 0.9472, 0.9214, 0.9506, 0.9214, 0.9472, 0.9838, 0.9506, 0.9214, 0.9506, 0.9838, 0.3358, 0.7403, 0.3358, 0.6778, 0.3393, 0.6778, 0.3358, 0.7403, 0.3393, 0.6778, 0.3393, 0.7403, 0.3358, 0.8123, 0.3358, 0.7403, 0.3393, 0.7403, 0.3358, 0.8123, 0.3393, 0.7403, 0.3393, 0.8123, 0.3358, 0.8747, 0.3358, 0.8123, 0.3393, 0.8123, 0.3358, 0.8747, 0.3393, 0.8123, 0.3393, 0.8747, 0.9756, 0.9214, 0.9756, 0.9838, 0.9721, 0.9838, 0.9756, 0.9214, 0.9721, 0.9838, 0.9721, 0.9214, 0.9756, 0.8493, 0.9756, 0.9214, 0.9721, 0.9214, 0.9756, 0.8493, 0.9721, 0.9214, 0.9721, 0.8493, 0.9756, 0.7869, 0.9756, 0.8493, 0.9721, 0.8493, 0.9756, 0.7869, 0.9721, 0.8493, 0.9721, 0.7869, 0.9541, 0.9214, 0.9541, 0.9838, 0.9506, 0.9838, 0.9541, 0.9214, 0.9506, 0.9838, 0.9506, 0.9214, 0.9541, 0.8493, 0.9541, 0.9214, 0.9506, 0.9214, 0.9541, 0.8493, 0.9506, 0.9214, 0.9506, 0.8493, 0.7216, 0.8618, 0.6567, 0.8243, 0.6606, 0.8205, 0.7216, 0.8618, 0.6606, 0.8205, 0.723, 0.8565, 0.8082, 0.0, 0.8731, 0.03745, 0.8692, 0.04133, 0.8082, 0.0, 0.8692, 0.04133, 0.8067, 0.005299, 0.8082, 0.2796, 0.7332, 0.2796, 0.7346, 0.2743, 0.8082, 0.2796, 0.7346, 0.2743, 0.8067, 0.2743, 0.8615, 0.6197, 0.899, 0.6846, 0.8937, 0.686, 0.8615, 0.6197, 0.8937, 0.686, 0.8577, 0.6236, 0.6192, 0.7595, 0.6192, 0.6846, 0.6245, 0.686, 0.6192, 0.7595, 0.6245, 0.686, 0.6245, 0.7581, 0.899, 0.7595, 0.8615, 0.8243, 0.8577, 0.8205, 0.899, 0.7595, 0.8577, 0.8205, 0.8937, 0.7581, 0.6682, 0.03745, 0.7332, 0.0, 0.7346, 0.005299, 0.6682, 0.03745, 0.7346, 0.005299, 0.6721, 0.04133, 0.9106, 0.1772, 0.8731, 0.2421, 0.8692, 0.2382, 0.9106, 0.1772, 0.8692, 0.2382, 0.9053, 0.1758, 0.6567, 0.6197, 0.7216, 0.5822, 0.723, 0.5875, 0.6567, 0.6197, 0.723, 0.5875, 0.6606, 0.6236, 0.7966, 0.8618, 0.7216, 0.8618, 0.723, 0.8565, 0.7966, 0.8618, 0.723, 0.8565, 0.7952, 0.8565, 0.6307, 0.1772, 0.6307, 0.1023, 0.636, 0.1037, 0.6307, 0.1772, 0.636, 0.1037, 0.636, 0.1758, 0.8731, 0.03745, 0.9106, 0.1023, 0.9053, 0.1037, 0.8731, 0.03745, 0.9053, 0.1037, 0.8692, 0.04133, 0.7986, 0.2966, 0.73, 0.2966, 0.7285, 0.2911, 0.7986, 0.2966, 0.7285, 0.2911, 0.8001, 0.2911, 0.5167, 0.8618, 0.4417, 0.8618, 0.4449, 0.85, 0.5167, 0.8618, 0.4449, 0.85, 0.5136, 0.85, 0.6192, 0.7595, 0.5817, 0.8243, 0.573, 0.8157, 0.6192, 0.7595, 0.573, 0.8157, 0.6073, 0.7563, 0.3393, 0.7595, 0.3393, 0.6846, 0.3511, 0.6877, 0.3393, 0.7595, 0.3511, 0.6877, 0.3511, 0.7563, 0.4417, 0.5822, 0.5167, 0.5822, 0.5136, 0.594, 0.4417, 0.5822, 0.5136, 0.594, 0.4449, 0.594, 0.5817, 0.8243, 0.5167, 0.8618, 0.5136, 0.85, 0.5817, 0.8243, 0.5136, 0.85, 0.573, 0.8157, 0.6192, 0.6846, 0.6192, 0.7595, 0.6073, 0.7563, 0.6192, 0.6846, 0.6073, 0.7563, 0.6073, 0.6877, 0.3768, 0.8243, 0.3393, 0.7595, 0.3511, 0.7563, 0.3768, 0.8243, 0.3511, 0.7563, 0.3855, 0.8157, 0.3768, 0.6197, 0.4417, 0.5822, 0.4449, 0.594, 0.3768, 0.6197, 0.4449, 0.594, 0.3855, 0.6283, 0.5817, 0.6197, 0.6192, 0.6846, 0.6073, 0.6877, 0.5817, 0.6197, 0.6073, 0.6877, 0.573, 0.6283, 0.4417, 0.8618, 0.3768, 0.8243, 0.3855, 0.8157, 0.4417, 0.8618, 0.3855, 0.8157, 0.4449, 0.85, 0.3393, 0.6846, 0.3768, 0.6197, 0.3855, 0.6283, 0.3393, 0.6846, 0.3855, 0.6283, 0.3511, 0.6877, 0.3358, 0.7398, 0.3358, 0.8113, 0.3129, 0.8113, 0.3358, 0.7398, 0.3129, 0.8113, 0.3129, 0.7398, 0.6362, 0.3903, 0.6362, 0.4588, 0.6307, 0.4603, 0.6362, 0.3903, 0.6307, 0.4603, 0.6307, 0.3888, 0.73, 0.5525, 0.7986, 0.5525, 0.8001, 0.558, 0.73, 0.5525, 0.8001, 0.558, 0.7285, 0.558, 0.8581, 0.3309, 0.7986, 0.2966, 0.8001, 0.2911, 0.8581, 0.3309, 0.8001, 0.2911, 0.8621, 0.3269, 0.8924, 0.4588, 0.8924, 0.3903, 0.8979, 0.3888, 0.8924, 0.4588, 0.8979, 0.3888, 0.8979, 0.4603, 0.6705, 0.3309, 0.6362, 0.3903, 0.6307, 0.3888, 0.6705, 0.3309, 0.6307, 0.3888, 0.6665, 0.3269, 0.6705, 0.5182, 0.73, 0.5525, 0.7285, 0.558, 0.6705, 0.5182, 0.7285, 0.558, 0.6665, 0.5222, 0.8924, 0.3903, 0.8581, 0.3309, 0.8621, 0.3269, 0.8924, 0.3903, 0.8621, 0.3269, 0.8979, 0.3888, 0.8581, 0.5182, 0.8924, 0.4588, 0.8979, 0.4603, 0.8581, 0.5182, 0.8979, 0.4603, 0.8621, 0.5222, 0.73, 0.2966, 0.6705, 0.3309, 0.6665, 0.3269, 0.73, 0.2966, 0.6665, 0.3269, 0.7285, 0.2911, 0.6362, 0.4588, 0.6705, 0.5182, 0.6665, 0.5222, 0.6362, 0.4588, 0.6665, 0.5222, 0.6307, 0.4603, 0.7986, 0.5525, 0.8581, 0.5182, 0.8621, 0.5222, 0.7986, 0.5525, 0.8621, 0.5222, 0.8001, 0.558, 0.2672, 0.847, 0.2314, 0.909, 0.2213, 0.8989, 0.2672, 0.847, 0.2213, 0.8989, 0.2534, 0.8433, 0.9208, 0.2911, 0.9208, 0.353, 0.8979, 0.353, 0.9208, 0.2911, 0.8979, 0.353, 0.8979, 0.2911, 0.3129, 0.6778, 0.3129, 0.7398, 0.29, 0.7398, 0.3129, 0.6778, 0.29, 0.7398, 0.29, 0.6778, 0.3358, 0.6778, 0.3358, 0.7398, 0.3129, 0.7398, 0.3358, 0.6778, 0.3129, 0.7398, 0.3129, 0.6778, 0.2672, 0.7398, 0.2672, 0.6778, 0.29, 0.6778, 0.2672, 0.7398, 0.29, 0.6778, 0.29, 0.7398, 0.2672, 0.8732, 0.2672, 0.8113, 0.29, 0.8113, 0.2672, 0.8732, 0.29, 0.8113, 0.29, 0.8732, 0.9208, 0.4245, 0.9208, 0.4865, 0.8979, 0.4865, 0.9208, 0.4245, 0.8979, 0.4865, 0.8979, 0.4245, 0.3129, 0.8113, 0.3129, 0.8732, 0.29, 0.8732, 0.3129, 0.8113, 0.29, 0.8732, 0.29, 0.8113, 0.2672, 0.8113, 0.2672, 0.7398, 0.29, 0.7398, 0.2672, 0.8113, 0.29, 0.7398, 0.29, 0.8113, 0.3358, 0.8113, 0.3358, 0.8732, 0.3129, 0.8732, 0.3358, 0.8113, 0.3129, 0.8732, 0.3129, 0.8113, 0.9208, 0.353, 0.9208, 0.4245, 0.8979, 0.4245, 0.9208, 0.353, 0.8979, 0.4245, 0.8979, 0.353, 0.3129, 0.7398, 0.3129, 0.8113, 0.29, 0.8113, 0.3129, 0.7398, 0.29, 0.8113, 0.29, 0.7398, 0.2213, 0.8989, 0.1657, 0.9309, 0.1015, 0.9309, 0.1015, 0.9309, 0.04589, 0.8989, 0.0138, 0.8433, 0.0138, 0.8433, 0.0138, 0.7792, 0.04589, 0.7237, 0.04589, 0.7237, 0.1015, 0.6916, 0.1657, 0.6916, 0.1657, 0.6916, 0.2213, 0.7237, 0.2534, 0.7792, 0.2534, 0.7792, 0.2534, 0.8433, 0.2213, 0.8989, 0.2213, 0.8989, 0.1015, 0.9309, 0.0138, 0.8433, 0.0138, 0.8433, 0.04589, 0.7237, 0.1657, 0.6916, 0.1657, 0.6916, 0.2534, 0.7792, 0.2213, 0.8989, 0.0138, 0.8433, 0.1657, 0.6916, 0.2213, 0.8989, 0.0, 0.847, 0.0, 0.7755, 0.0138, 0.7792, 0.0, 0.847, 0.0138, 0.7792, 0.0138, 0.8433, 0.09779, 0.6778, 0.1694, 0.6778, 0.1657, 0.6916, 0.09779, 0.6778, 0.1657, 0.6916, 0.1015, 0.6916, 0.2672, 0.7755, 0.2672, 0.847, 0.2534, 0.8433, 0.2672, 0.7755, 0.2534, 0.8433, 0.2534, 0.7792, 0.03579, 0.909, 0.0, 0.847, 0.0138, 0.8433, 0.03579, 0.909, 0.0138, 0.8433, 0.04589, 0.8989, 0.1694, 0.9447, 0.09779, 0.9447, 0.1015, 0.9309, 0.1694, 0.9447, 0.1015, 0.9309, 0.1657, 0.9309, 0.03579, 0.7136, 0.09779, 0.6778, 0.1015, 0.6916, 0.03579, 0.7136, 0.1015, 0.6916, 0.04589, 0.7237, 0.2314, 0.7136, 0.2672, 0.7755, 0.2534, 0.7792, 0.2314, 0.7136, 0.2534, 0.7792, 0.2213, 0.7237, 0.09779, 0.9447, 0.03579, 0.909, 0.04589, 0.8989, 0.09779, 0.9447, 0.04589, 0.8989, 0.1015, 0.9309, 0.2314, 0.909, 0.1694, 0.9447, 0.1657, 0.9309, 0.2314, 0.909, 0.1657, 0.9309, 0.2213, 0.8989, 0.0, 0.7755, 0.03579, 0.7136, 0.04589, 0.7237, 0.0, 0.7755, 0.04589, 0.7237, 0.0138, 0.7792, 0.1694, 0.6778, 0.2314, 0.7136, 0.2213, 0.7237, 0.1694, 0.6778, 0.2213, 0.7237, 0.1657, 0.6916])
me_cylinder_007.materials.append(mat_blk)
me_cylinder_007.use_remesh_preserve_volume = False
me_cylinder_007.use_remesh_preserve_attributes = False
me_cylinder_007.use_mirror_vertex_groups = False
me_cylinder_007.update()
me_cylinder_008 = bpy.data.meshes.new('Cylinder.008')
me_cylinder_008.from_pydata([(8.552e-10, 5.224, -0.3608), (8.552e-10, 5.224, -0.3608), (-5.007e-09, 4.634, 3.191), (-5.007e-09, 4.634, 3.191), (0.4648, 5.099, -0.3608), (0.4648, 5.099, -0.3608), (0.1697, 4.588, 3.191), (0.1697, 4.588, 3.191), (0.805, 4.759, -0.3608), (0.805, 4.759, -0.3608), (0.805, 4.759, -0.3608), (0.294, 4.464, 3.191), (0.294, 4.464, 3.191), (0.294, 4.464, 3.191), (0.9295, 4.294, -0.3608), (0.9295, 4.294, -0.3608), (0.3394, 4.294, 3.191), (0.3394, 4.294, 3.191), (0.805, 3.829, -0.3608), (0.805, 3.829, -0.3608), (0.294, 4.124, 3.191), (0.294, 4.124, 3.191), (0.4648, 3.489, -0.3608), (0.4648, 3.489, -0.3608), (0.4648, 3.489, -0.3608), (0.1697, 4.0, 3.191), (0.1697, 4.0, 3.191), (0.1697, 4.0, 3.191), (1.412e-07, 3.365, -0.3608), (1.412e-07, 3.365, -0.3608), (4.625e-08, 3.955, 3.191), (4.625e-08, 3.955, 3.191), (-0.4648, 3.489, -0.3608), (-0.4648, 3.489, -0.3608), (-0.1697, 4.0, 3.191), (-0.1697, 4.0, 3.191), (-0.805, 3.829, -0.3608), (-0.805, 3.829, -0.3608), (-0.805, 3.829, -0.3608), (-0.294, 4.124, 3.191), (-0.294, 4.124, 3.191), (-0.294, 4.124, 3.191), (-0.9295, 4.294, -0.3608), (-0.9295, 4.294, -0.3608), (-0.3394, 4.294, 3.191), (-0.3394, 4.294, 3.191), (-0.805, 4.759, -0.3608), (-0.805, 4.759, -0.3608), (-0.294, 4.464, 3.191), (-0.294, 4.464, 3.191), (-0.4648, 5.099, -0.3608), (-0.4648, 5.099, -0.3608), (-0.4648, 5.099, -0.3608), (-0.1697, 4.588, 3.191), (-0.1697, 4.588, 3.191), (-0.1697, 4.588, 3.191), (-9.764e-10, 5.039, 0.6665), (0.3726, 4.939, 0.6665), (0.6453, 4.667, 0.6665), (0.6453, 4.667, 0.6665), (0.7451, 4.294, 0.6665), (0.6453, 3.922, 0.6665), (0.3726, 3.649, 0.6665), (0.3726, 3.649, 0.6665), (1.115e-07, 3.549, 0.6665), (-0.3726, 3.649, 0.6665), (-0.6453, 3.922, 0.6665), (-0.6453, 3.922, 0.6665), (-0.7451, 4.294, 0.6665), (-0.6453, 4.667, 0.6665), (-0.3726, 4.939, 0.6665), (-0.3726, 4.939, 0.6665), (0.3883, 4.967, 0.4702), (0.6726, 4.682, 0.4702), (0.6726, 4.682, 0.4702), (0.7767, 4.294, 0.4702), (0.6726, 3.906, 0.4702), (0.3883, 3.622, 0.4702), (0.3883, 3.622, 0.4702), (1.166e-07, 3.517, 0.4702), (-0.3883, 3.622, 0.4702), (-0.6726, 3.906, 0.4702), (-0.6726, 3.906, 0.4702), (-0.7767, 4.294, 0.4702), (-0.6726, 4.682, 0.4702), (-0.3883, 4.967, 0.4702), (-0.3883, 4.967, 0.4702), (-6.63e-10, 5.071, 0.4702)], [], [(56, 2, 6), (56, 6, 57), (57, 6, 11), (57, 11, 58), (59, 12, 16), (59, 16, 60), (60, 16, 20), (60, 20, 61), (61, 20, 25), (61, 25, 62), (63, 26, 30), (63, 30, 64), (64, 30, 34), (64, 34, 65), (65, 34, 39), (65, 39, 66), (67, 40, 44), (67, 44, 68), (68, 44, 48), (68, 48, 69), (13, 7, 3), (3, 53, 49), (49, 45, 41), (41, 35, 31), (31, 27, 21), (21, 17, 13), (13, 3, 49), (49, 41, 31), (31, 21, 13), (49, 31, 13), (70, 54, 2), (70, 2, 56), (69, 48, 55), (69, 55, 71), (50, 0, 4), (4, 8, 14), (14, 18, 22), (22, 28, 32), (32, 36, 42), (42, 46, 50), (50, 4, 14), (14, 22, 32), (32, 42, 50), (14, 32, 50), (84, 69, 71), (84, 71, 85), (86, 70, 56), (86, 56, 87), (83, 68, 69), (83, 69, 84), (81, 67, 68), (81, 68, 83), (80, 65, 66), (80, 66, 82), (79, 64, 65), (79, 65, 80), (77, 63, 64), (77, 64, 79), (76, 61, 62), (76, 62, 78), (75, 60, 61), (75, 61, 76), (73, 59, 60), (73, 60, 75), (72, 57, 58), (72, 58, 74), (87, 56, 57), (87, 57, 72), (1, 87, 72), (1, 72, 5), (5, 72, 74), (5, 74, 9), (10, 73, 75), (10, 75, 15), (15, 75, 76), (15, 76, 19), (19, 76, 78), (19, 78, 23), (24, 77, 79), (24, 79, 29), (29, 79, 80), (29, 80, 33), (33, 80, 82), (33, 82, 37), (38, 81, 83), (38, 83, 43), (43, 83, 84), (43, 84, 47), (87, 1, 51), (87, 51, 86), (47, 84, 85), (47, 85, 52)])
_uv = me_cylinder_008.uv_layers.new(name='UVMap')
_uv.uv.foreach_set('vector', [0.08832, 0.4751, 0.1083, 0.002857, 0.1417, 0.002857, 0.08832, 0.4751, 0.1417, 0.002857, 0.1617, 0.4751, 0.1617, 0.4751, 0.1417, 0.002857, 0.1706, 0.0, 0.1617, 0.4751, 0.1706, 0.0, 0.2252, 0.4688, 0.9752, 0.1991, 0.9206, 0.6679, 0.8917, 0.6651, 0.9752, 0.1991, 0.8917, 0.6651, 0.9117, 0.1928, 0.9117, 0.1928, 0.8917, 0.6651, 0.8583, 0.6651, 0.9117, 0.1928, 0.8583, 0.6651, 0.8383, 0.1928, 0.8383, 0.1928, 0.8583, 0.6651, 0.8294, 0.6679, 0.8383, 0.1928, 0.8294, 0.6679, 0.7748, 0.1991, 0.2748, 0.4688, 0.3294, 0.0, 0.3583, 0.002857, 0.2748, 0.4688, 0.3583, 0.002857, 0.3383, 0.4751, 0.3383, 0.4751, 0.3583, 0.002857, 0.3917, 0.002857, 0.3383, 0.4751, 0.3917, 0.002857, 0.4117, 0.4751, 0.4117, 0.4751, 0.3917, 0.002857, 0.4206, 0.0, 0.4117, 0.4751, 0.4206, 0.0, 0.4752, 0.4688, 0.7252, 0.1991, 0.6706, 0.6679, 0.6417, 0.6651, 0.7252, 0.1991, 0.6417, 0.6651, 0.6617, 0.1928, 0.6617, 0.1928, 0.6417, 0.6651, 0.6083, 0.6651, 0.6617, 0.1928, 0.6083, 0.6651, 0.5883, 0.1928, 0.07907, 0.6679, 0.108, 0.6842, 0.1247, 0.7123, 0.1247, 0.7123, 0.1247, 0.7448, 0.108, 0.773, 0.108, 0.773, 0.07907, 0.7892, 0.04565, 0.7892, 0.04565, 0.7892, 0.01671, 0.773, 0.0, 0.7448, 0.0, 0.7448, 0.0, 0.7123, 0.01671, 0.6842, 0.01671, 0.6842, 0.04565, 0.6679, 0.07907, 0.6679, 0.07907, 0.6679, 0.1247, 0.7123, 0.108, 0.773, 0.108, 0.773, 0.04565, 0.7892, 0.0, 0.7448, 0.0, 0.7448, 0.01671, 0.6842, 0.07907, 0.6679, 0.108, 0.773, 0.0, 0.7448, 0.07907, 0.6679, 0.02479, 0.4688, 0.07935, 0.0, 0.1083, 0.002857, 0.02479, 0.4688, 0.1083, 0.002857, 0.08832, 0.4751, 0.5883, 0.1928, 0.6083, 0.6651, 0.5794, 0.6679, 0.5883, 0.1928, 0.5794, 0.6679, 0.5248, 0.1991, 0.5, 0.8785, 0.5, 0.7895, 0.5458, 0.7124, 0.5458, 0.7124, 0.625, 0.6679, 0.7165, 0.6679, 0.7165, 0.6679, 0.7958, 0.7124, 0.8415, 0.7895, 0.8415, 0.7895, 0.8415, 0.8785, 0.7958, 0.9555, 0.7958, 0.9555, 0.7165, 1.0, 0.625, 1.0, 0.625, 1.0, 0.5458, 0.9555, 0.5, 0.8785, 0.5, 0.8785, 0.5458, 0.7124, 0.7165, 0.6679, 0.7165, 0.6679, 0.8415, 0.7895, 0.7958, 0.9555, 0.7958, 0.9555, 0.625, 1.0, 0.5, 0.8785, 0.7165, 0.6679, 0.7958, 0.9555, 0.5, 0.8785, 0.5868, 0.1561, 0.5883, 0.1928, 0.5248, 0.1991, 0.5868, 0.1561, 0.5248, 0.1991, 0.5206, 0.1626, 0.02055, 0.5053, 0.02479, 0.4688, 0.08832, 0.4751, 0.02055, 0.5053, 0.08832, 0.4751, 0.08677, 0.5118, 0.6632, 0.1561, 0.6617, 0.1928, 0.5883, 0.1928, 0.6632, 0.1561, 0.5883, 0.1928, 0.5868, 0.1561, 0.7294, 0.1626, 0.7252, 0.1991, 0.6617, 0.1928, 0.7294, 0.1626, 0.6617, 0.1928, 0.6632, 0.1561, 0.4132, 0.5118, 0.4117, 0.4751, 0.4752, 0.4688, 0.4132, 0.5118, 0.4752, 0.4688, 0.4794, 0.5053, 0.3368, 0.5118, 0.3383, 0.4751, 0.4117, 0.4751, 0.3368, 0.5118, 0.4117, 0.4751, 0.4132, 0.5118, 0.2706, 0.5053, 0.2748, 0.4688, 0.3383, 0.4751, 0.2706, 0.5053, 0.3383, 0.4751, 0.3368, 0.5118, 0.8368, 0.1561, 0.8383, 0.1928, 0.7748, 0.1991, 0.8368, 0.1561, 0.7748, 0.1991, 0.7706, 0.1626, 0.9132, 0.1561, 0.9117, 0.1928, 0.8383, 0.1928, 0.9132, 0.1561, 0.8383, 0.1928, 0.8368, 0.1561, 0.9794, 0.1626, 0.9752, 0.1991, 0.9117, 0.1928, 0.9794, 0.1626, 0.9117, 0.1928, 0.9132, 0.1561, 0.1632, 0.5118, 0.1617, 0.4751, 0.2252, 0.4688, 0.1632, 0.5118, 0.2252, 0.4688, 0.2294, 0.5053, 0.08677, 0.5118, 0.08832, 0.4751, 0.1617, 0.4751, 0.08677, 0.5118, 0.1617, 0.4751, 0.1632, 0.5118, 0.07925, 0.6679, 0.08677, 0.5118, 0.1632, 0.5118, 0.07925, 0.6679, 0.1632, 0.5118, 0.1708, 0.6679, 0.1708, 0.6679, 0.1632, 0.5118, 0.2294, 0.5053, 0.1708, 0.6679, 0.2294, 0.5053, 0.25, 0.6601, 1.0, 0.007824, 0.9794, 0.1626, 0.9132, 0.1561, 1.0, 0.007824, 0.9132, 0.1561, 0.9208, 0.0, 0.9208, 0.0, 0.9132, 0.1561, 0.8368, 0.1561, 0.9208, 0.0, 0.8368, 0.1561, 0.8292, 0.0, 0.8292, 0.0, 0.8368, 0.1561, 0.7706, 0.1626, 0.8292, 0.0, 0.7706, 0.1626, 0.75, 0.007824, 0.25, 0.6601, 0.2706, 0.5053, 0.3368, 0.5118, 0.25, 0.6601, 0.3368, 0.5118, 0.3292, 0.6679, 0.3292, 0.6679, 0.3368, 0.5118, 0.4132, 0.5118, 0.3292, 0.6679, 0.4132, 0.5118, 0.4208, 0.6679, 0.4208, 0.6679, 0.4132, 0.5118, 0.4794, 0.5053, 0.4208, 0.6679, 0.4794, 0.5053, 0.5, 0.6601, 0.75, 0.007824, 0.7294, 0.1626, 0.6632, 0.1561, 0.75, 0.007824, 0.6632, 0.1561, 0.6708, 0.0, 0.6708, 0.0, 0.6632, 0.1561, 0.5868, 0.1561, 0.6708, 0.0, 0.5868, 0.1561, 0.5792, 0.0, 0.08677, 0.5118, 0.07925, 0.6679, 0.0, 0.6601, 0.08677, 0.5118, 0.0, 0.6601, 0.02055, 0.5053, 0.5792, 0.0, 0.5868, 0.1561, 0.5206, 0.1626, 0.5792, 0.0, 0.5206, 0.1626, 0.5, 0.007824])
me_cylinder_008.materials.append(mat_yl)
me_cylinder_008.use_remesh_preserve_volume = False
me_cylinder_008.use_remesh_preserve_attributes = False
me_cylinder_008.use_mirror_vertex_groups = False
me_cylinder_008.update()

# ---- objects
ob_cylinder_005 = bpy.data.objects.new('Cylinder.005', me_cylinder_005)
ob_cylinder_006 = bpy.data.objects.new('Cylinder.006', me_cylinder_006)
ob_cylinder_007 = bpy.data.objects.new('Cylinder.007', me_cylinder_007)
ob_cylinder_008 = bpy.data.objects.new('Cylinder.008', me_cylinder_008)
ob_lamp = bpy.data.objects.new('Lamp', light_lamp)
ob_camera = bpy.data.objects.new('Camera', cam_camera)

# ---- transforms, parenting, visibility, modifiers, constraints
ob_cylinder_005.location = (-0.0903, -4.181, 0.0)
ob_cylinder_005.lineart.crease_threshold = 0.0
ob_cylinder_006.location = (-0.0903, -4.181, 0.0)
ob_cylinder_006.lineart.crease_threshold = 0.0
ob_cylinder_007.location = (-0.0903, -4.181, 0.0)
ob_cylinder_007.lineart.crease_threshold = 0.0
ob_cylinder_008.location = (-0.0903, -4.181, 0.0)
ob_cylinder_008.lineart.crease_threshold = 0.0
ob_lamp.location = (4.076, 1.005, 5.904)
ob_lamp.rotation_euler = (0.6503, 0.05522, 1.866)
ob_lamp.lock_rotations_4d = False
ob_lamp.empty_display_type = 'ARROWS'
ob_lamp.color = (0.0, 0.0, 0.0, 0.0)
ob_lamp.lineart.crease_threshold = 0.0
ob_camera.location = (7.481, -6.508, 5.344)
ob_camera.rotation_euler = (1.109, 0.0, 0.8149)
ob_camera.lock_rotations_4d = False
ob_camera.empty_display_type = 'ARROWS'
ob_camera.color = (0.0, 0.0, 0.0, 0.0)
ob_camera.display_type = 'WIRE'
ob_camera.lineart.crease_threshold = 0.0

# ---- collection membership
col_collection_1.objects.link(ob_cylinder_005)
col_collection_1.objects.link(ob_cylinder_006)
col_collection_1.objects.link(ob_cylinder_007)
col_collection_1.objects.link(ob_cylinder_008)
col_collection_1.objects.link(ob_lamp)
col_collection_1.objects.link(ob_camera)

# ---- scene / render settings (as saved in the file)
scene.camera = ob_camera
scene.frame_start = 1; scene.frame_end = 250; scene.frame_set(1)
scene.render.engine = 'BLENDER_EEVEE_NEXT'
scene.render.resolution_percentage = 50
scene.render.dither_intensity = 0.0
scene.cycles.use_denoising = False
scene.cycles.samples = 128
scene.cycles.sampling_pattern = 'TABULATED_SOBOL'
scene.cycles.use_adaptive_sampling = False
scene.cycles.use_light_tree = False
scene.cycles.blur_glossy = 0.0
scene.cycles.sample_clamp_indirect = 0.0
scene.view_settings.view_transform = 'Standard'
bpy.context.view_layer.update()
